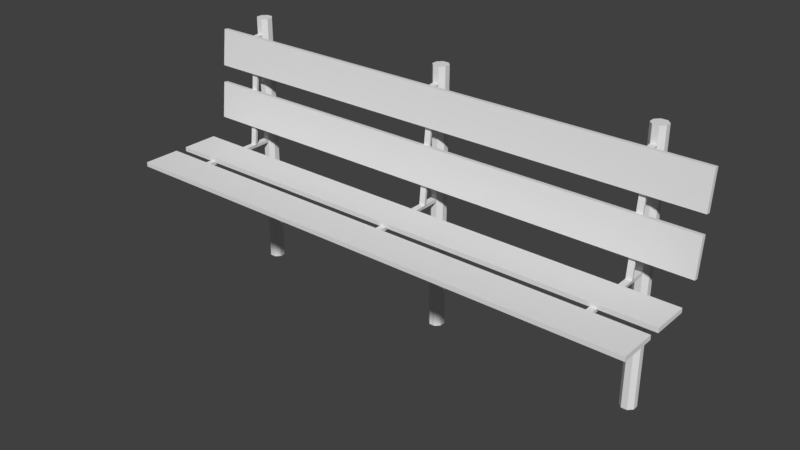 # Source: bancomadeirapra_a.blend  (saved by Blender 2.79.0; exported with 4.5.12 LTS)
import bpy
from mathutils import Matrix  # noqa: F401  (used for matrix-valued properties, if any)

bpy.ops.wm.read_factory_settings(use_empty=True)
scene = bpy.context.scene
scene.name = 'Scene'

# ---- collections
col_collection_1 = bpy.data.collections.new('Collection 1'); scene.collection.children.link(col_collection_1)

# ---- materials (node trees are filled in below, after node groups)
mat_parafuso = bpy.data.materials.new('parafuso')
mat_parafuso.alpha_threshold = 0.0
mat_parafuso.use_transparent_shadow = False
mat_parafuso.roughness = 0.5
mat_madeira = bpy.data.materials.new('Madeira')
mat_madeira.alpha_threshold = 0.0
mat_madeira.use_transparent_shadow = False
mat_madeira.roughness = 0.5
mat_ferro = bpy.data.materials.new('ferro')
mat_ferro.alpha_threshold = 0.0
mat_ferro.use_transparent_shadow = False
mat_ferro.roughness = 0.5

# ---- material node trees

# ---- world
world_world = bpy.data.worlds.new('World'); scene.world = world_world
world_world.color = (0.05088, 0.05088, 0.05088)
world_world.use_sun_shadow = False
world_world.sun_shadow_jitter_overblur = 0.0
world_world.cycles.sampling_method = 'MANUAL'

# ---- meshes
me_cylinder_002 = bpy.data.meshes.new('Cylinder.002')
me_cylinder_002.from_pydata([(0.001165, -0.07844, 0.3073), (0.004641, -0.07844, 0.3073), (0.001165, -0.07805, 0.3108), (0.004641, -0.07805, 0.3108), (0.0004536, -0.07825, 0.3091), (0.002903, -0.07852, 0.3066), (0.005352, -0.07825, 0.3091), (0.002903, -0.07797, 0.3115), (0.001511, -0.07904, 0.3092), (0.001915, -0.07915, 0.3082), (0.002903, -0.0792, 0.3078), (0.003891, -0.07915, 0.3082), (0.004295, -0.07904, 0.3092), (0.003891, -0.07893, 0.3101), (0.002903, -0.07888, 0.3105), (0.001915, -0.07893, 0.3101), (0.002903, -0.07955, 0.3092), (0.001165, -0.072, 0.3648), (0.004641, -0.072, 0.3648), (0.001165, -0.07161, 0.3683), (0.004641, -0.07161, 0.3683), (0.0004536, -0.07181, 0.3666), (0.002903, -0.07208, 0.3641), (0.005352, -0.07181, 0.3666), (0.002903, -0.07153, 0.369), (0.001511, -0.0726, 0.3667), (0.001915, -0.07271, 0.3657), (0.002903, -0.07275, 0.3653), (0.003891, -0.07271, 0.3657), (0.004295, -0.0726, 0.3667), (0.003891, -0.07248, 0.3676), (0.002903, -0.07244, 0.368), (0.001915, -0.07248, 0.3676), (0.002903, -0.07311, 0.3667), (0.001165, -0.09288, 0.1616), (0.004641, -0.09288, 0.1616), (0.001165, -0.09248, 0.165), (0.004641, -0.09248, 0.165), (0.0004536, -0.09268, 0.1633), (0.002903, -0.09296, 0.1609), (0.005352, -0.09268, 0.1633), (0.002903, -0.0924, 0.1657), (0.001511, -0.09347, 0.1634), (0.001915, -0.09358, 0.1624), (0.002903, -0.09363, 0.162), (0.003891, -0.09358, 0.1624), (0.004295, -0.09347, 0.1634), (0.003891, -0.09336, 0.1644), (0.002903, -0.09331, 0.1648), (0.001915, -0.09336, 0.1644), (0.002903, -0.09398, 0.1634), (0.001165, -0.09875, 0.1072), (0.004641, -0.09875, 0.1072), (0.001165, -0.09836, 0.1107), (0.004641, -0.09836, 0.1107), (0.0004536, -0.09855, 0.109), (0.002903, -0.09883, 0.1065), (0.005352, -0.09855, 0.109), (0.002903, -0.09828, 0.1114), (0.001511, -0.09934, 0.1091), (0.001915, -0.09946, 0.1081), (0.002903, -0.0995, 0.1077), (0.003891, -0.09946, 0.1081), (0.004295, -0.09934, 0.1091), (0.003891, -0.09923, 0.11), (0.002903, -0.09919, 0.1104), (0.001915, -0.09923, 0.11), (0.002903, -0.09986, 0.1091), (0.001165, -0.1987, 0.0005371), (0.004641, -0.1987, 0.0005371), (0.001165, -0.1952, 0.0005239), (0.004641, -0.1952, 0.0005239), (0.0004536, -0.1969, 0.0005304), (0.002903, -0.1994, 0.0005397), (0.005352, -0.1969, 0.0005304), (0.002903, -0.1945, 0.0005212), (0.001511, -0.1969, 0.001326), (0.001915, -0.1979, 0.00133), (0.002903, -0.1983, 0.001331), (0.003891, -0.1979, 0.00133), (0.004295, -0.1969, 0.001326), (0.003891, -0.1959, 0.001322), (0.002903, -0.1955, 0.001321), (0.001915, -0.1959, 0.001322), (0.002903, -0.1969, 0.001842), (0.001165, -0.2651, 0.0002923), (0.004641, -0.2651, 0.0002923), (0.001165, -0.2617, 0.0002791), (0.004641, -0.2617, 0.0002791), (0.0004536, -0.2634, 0.0002857), (0.002903, -0.2659, 0.000295), (0.005352, -0.2634, 0.0002857), (0.002903, -0.261, 0.0002764), (0.001511, -0.2634, 0.001081), (0.001915, -0.2644, 0.001085), (0.002903, -0.2648, 0.001087), (0.003891, -0.2644, 0.001085), (0.004295, -0.2634, 0.001081), (0.003891, -0.2624, 0.001078), (0.002903, -0.262, 0.001076), (0.001915, -0.2624, 0.001078), (0.002903, -0.2634, 0.001597), (0.001165, -0.3882, 0.0002923), (0.004641, -0.3882, 0.0002923), (0.001165, -0.3848, 0.0002791), (0.004641, -0.3848, 0.0002791), (0.0004536, -0.3865, 0.0002857), (0.002903, -0.389, 0.000295), (0.005352, -0.3865, 0.0002857), (0.002903, -0.3841, 0.0002764), (0.001511, -0.3865, 0.001081), (0.001915, -0.3875, 0.001085), (0.002903, -0.3879, 0.001087), (0.003891, -0.3875, 0.001085), (0.004295, -0.3865, 0.001081), (0.003891, -0.3855, 0.001078), (0.002903, -0.3851, 0.001076), (0.001915, -0.3855, 0.001078), (0.002903, -0.3865, 0.001597), (0.001165, -0.4548, 0.0002923), (0.004641, -0.4548, 0.0002923), (0.001165, -0.4513, 0.0002791), (0.004641, -0.4513, 0.0002791), (0.0004536, -0.4531, 0.0002857), (0.002903, -0.4555, 0.000295), (0.005352, -0.4531, 0.0002857), (0.002903, -0.4506, 0.0002764), (0.001511, -0.4531, 0.001081), (0.001915, -0.4541, 0.001085), (0.002903, -0.4545, 0.001087), (0.003891, -0.4541, 0.001085), (0.004295, -0.4531, 0.001081), (0.003891, -0.4521, 0.001078), (0.002903, -0.4517, 0.001076), (0.001915, -0.4521, 0.001078), (0.002903, -0.4531, 0.001597), (-0.8321, -0.07844, 0.3073), (-0.8286, -0.07844, 0.3073), (-0.8321, -0.07805, 0.3108), (-0.8286, -0.07805, 0.3108), (-0.8328, -0.07825, 0.3091), (-0.8304, -0.07852, 0.3066), (-0.8279, -0.07825, 0.3091), (-0.8304, -0.07797, 0.3115), (-0.8318, -0.07904, 0.3092), (-0.8314, -0.07915, 0.3082), (-0.8304, -0.0792, 0.3078), (-0.8294, -0.07915, 0.3082), (-0.829, -0.07904, 0.3092), (-0.8294, -0.07893, 0.3101), (-0.8304, -0.07888, 0.3105), (-0.8314, -0.07893, 0.3101), (-0.8304, -0.07955, 0.3092), (-0.8321, -0.072, 0.3648), (-0.8286, -0.072, 0.3648), (-0.8321, -0.07161, 0.3683), (-0.8286, -0.07161, 0.3683), (-0.8328, -0.07181, 0.3666), (-0.8304, -0.07208, 0.3641), (-0.8279, -0.07181, 0.3666), (-0.8304, -0.07153, 0.369), (-0.8318, -0.0726, 0.3667), (-0.8314, -0.07271, 0.3657), (-0.8304, -0.07275, 0.3653), (-0.8294, -0.07271, 0.3657), (-0.829, -0.0726, 0.3667), (-0.8294, -0.07248, 0.3676), (-0.8304, -0.07244, 0.368), (-0.8314, -0.07248, 0.3676), (-0.8304, -0.07311, 0.3667), (-0.8321, -0.09288, 0.1616), (-0.8286, -0.09288, 0.1616), (-0.8321, -0.09248, 0.165), (-0.8286, -0.09248, 0.165), (-0.8328, -0.09268, 0.1633), (-0.8304, -0.09296, 0.1609), (-0.8279, -0.09268, 0.1633), (-0.8304, -0.0924, 0.1657), (-0.8318, -0.09347, 0.1634), (-0.8314, -0.09358, 0.1624), (-0.8304, -0.09363, 0.162), (-0.8294, -0.09358, 0.1624), (-0.829, -0.09347, 0.1634), (-0.8294, -0.09336, 0.1644), (-0.8304, -0.09331, 0.1648), (-0.8314, -0.09336, 0.1644), (-0.8304, -0.09398, 0.1634), (-0.8321, -0.09875, 0.1072), (-0.8286, -0.09875, 0.1072), (-0.8321, -0.09836, 0.1107), (-0.8286, -0.09836, 0.1107), (-0.8328, -0.09855, 0.109), (-0.8304, -0.09883, 0.1065), (-0.8279, -0.09855, 0.109), (-0.8304, -0.09828, 0.1114), (-0.8318, -0.09934, 0.1091), (-0.8314, -0.09946, 0.1081), (-0.8304, -0.0995, 0.1077), (-0.8294, -0.09946, 0.1081), (-0.829, -0.09934, 0.1091), (-0.8294, -0.09923, 0.11), (-0.8304, -0.09919, 0.1104), (-0.8314, -0.09923, 0.11), (-0.8304, -0.09986, 0.1091), (-0.8321, -0.1987, 0.0005371), (-0.8286, -0.1987, 0.0005371), (-0.8321, -0.1952, 0.0005239), (-0.8286, -0.1952, 0.0005239), (-0.8328, -0.1969, 0.0005304), (-0.8304, -0.1994, 0.0005397), (-0.8279, -0.1969, 0.0005304), (-0.8304, -0.1945, 0.0005212), (-0.8318, -0.1969, 0.001326), (-0.8314, -0.1979, 0.00133), (-0.8304, -0.1983, 0.001331), (-0.8294, -0.1979, 0.00133), (-0.829, -0.1969, 0.001326), (-0.8294, -0.1959, 0.001322), (-0.8304, -0.1955, 0.001321), (-0.8314, -0.1959, 0.001322), (-0.8304, -0.1969, 0.001842), (-0.8321, -0.2651, 0.0002923), (-0.8286, -0.2651, 0.0002923), (-0.8321, -0.2617, 0.0002791), (-0.8286, -0.2617, 0.0002791), (-0.8328, -0.2634, 0.0002857), (-0.8304, -0.2659, 0.000295), (-0.8279, -0.2634, 0.0002857), (-0.8304, -0.261, 0.0002764), (-0.8318, -0.2634, 0.001081), (-0.8314, -0.2644, 0.001085), (-0.8304, -0.2648, 0.001087), (-0.8294, -0.2644, 0.001085), (-0.829, -0.2634, 0.001081), (-0.8294, -0.2624, 0.001078), (-0.8304, -0.262, 0.001076), (-0.8314, -0.2624, 0.001078), (-0.8304, -0.2634, 0.001597), (-0.8321, -0.3882, 0.0002923), (-0.8286, -0.3882, 0.0002923), (-0.8321, -0.3848, 0.0002791), (-0.8286, -0.3848, 0.0002791), (-0.8328, -0.3865, 0.0002857), (-0.8304, -0.389, 0.000295), (-0.8279, -0.3865, 0.0002857), (-0.8304, -0.3841, 0.0002764), (-0.8318, -0.3865, 0.001081), (-0.8314, -0.3875, 0.001085), (-0.8304, -0.3879, 0.001087), (-0.8294, -0.3875, 0.001085), (-0.829, -0.3865, 0.001081), (-0.8294, -0.3855, 0.001078), (-0.8304, -0.3851, 0.001076), (-0.8314, -0.3855, 0.001078), (-0.8304, -0.3865, 0.001597), (-0.8321, -0.4548, 0.0002923), (-0.8286, -0.4548, 0.0002923), (-0.8321, -0.4513, 0.0002791), (-0.8286, -0.4513, 0.0002791), (-0.8328, -0.4531, 0.0002857), (-0.8304, -0.4555, 0.000295), (-0.8279, -0.4531, 0.0002857), (-0.8304, -0.4506, 0.0002764), (-0.8318, -0.4531, 0.001081), (-0.8314, -0.4541, 0.001085), (-0.8304, -0.4545, 0.001087), (-0.8294, -0.4541, 0.001085), (-0.829, -0.4531, 0.001081), (-0.8294, -0.4521, 0.001078), (-0.8304, -0.4517, 0.001076), (-0.8314, -0.4521, 0.001078), (-0.8304, -0.4531, 0.001597), (0.8044, -0.07844, 0.3073), (0.8079, -0.07844, 0.3073), (0.8044, -0.07805, 0.3108), (0.8079, -0.07805, 0.3108), (0.8037, -0.07825, 0.3091), (0.8061, -0.07852, 0.3066), (0.8086, -0.07825, 0.3091), (0.8061, -0.07797, 0.3115), (0.8047, -0.07904, 0.3092), (0.8051, -0.07915, 0.3082), (0.8061, -0.0792, 0.3078), (0.8071, -0.07915, 0.3082), (0.8075, -0.07904, 0.3092), (0.8071, -0.07893, 0.3101), (0.8061, -0.07888, 0.3105), (0.8051, -0.07893, 0.3101), (0.8061, -0.07955, 0.3092), (0.8044, -0.072, 0.3648), (0.8079, -0.072, 0.3648), (0.8044, -0.07161, 0.3683), (0.8079, -0.07161, 0.3683), (0.8037, -0.07181, 0.3666), (0.8061, -0.07208, 0.3641), (0.8086, -0.07181, 0.3666), (0.8061, -0.07153, 0.369), (0.8047, -0.0726, 0.3667), (0.8051, -0.07271, 0.3657), (0.8061, -0.07275, 0.3653), (0.8071, -0.07271, 0.3657), (0.8075, -0.0726, 0.3667), (0.8071, -0.07248, 0.3676), (0.8061, -0.07244, 0.368), (0.8051, -0.07248, 0.3676), (0.8061, -0.07311, 0.3667), (0.8044, -0.09288, 0.1616), (0.8079, -0.09288, 0.1616), (0.8044, -0.09248, 0.165), (0.8079, -0.09248, 0.165), (0.8037, -0.09268, 0.1633), (0.8061, -0.09296, 0.1609), (0.8086, -0.09268, 0.1633), (0.8061, -0.0924, 0.1657), (0.8047, -0.09347, 0.1634), (0.8051, -0.09358, 0.1624), (0.8061, -0.09363, 0.162), (0.8071, -0.09358, 0.1624), (0.8075, -0.09347, 0.1634), (0.8071, -0.09336, 0.1644), (0.8061, -0.09331, 0.1648), (0.8051, -0.09336, 0.1644), (0.8061, -0.09398, 0.1634), (0.8044, -0.09875, 0.1072), (0.8079, -0.09875, 0.1072), (0.8044, -0.09836, 0.1107), (0.8079, -0.09836, 0.1107), (0.8037, -0.09855, 0.109), (0.8061, -0.09883, 0.1065), (0.8086, -0.09855, 0.109), (0.8061, -0.09828, 0.1114), (0.8047, -0.09934, 0.1091), (0.8051, -0.09946, 0.1081), (0.8061, -0.0995, 0.1077), (0.8071, -0.09946, 0.1081), (0.8075, -0.09934, 0.1091), (0.8071, -0.09923, 0.11), (0.8061, -0.09919, 0.1104), (0.8051, -0.09923, 0.11), (0.8061, -0.09986, 0.1091), (0.8044, -0.1987, 0.0005371), (0.8079, -0.1987, 0.0005371), (0.8044, -0.1952, 0.0005239), (0.8079, -0.1952, 0.0005239), (0.8037, -0.1969, 0.0005304), (0.8061, -0.1994, 0.0005397), (0.8086, -0.1969, 0.0005304), (0.8061, -0.1945, 0.0005212), (0.8047, -0.1969, 0.001326), (0.8051, -0.1979, 0.00133), (0.8061, -0.1983, 0.001331), (0.8071, -0.1979, 0.00133), (0.8075, -0.1969, 0.001326), (0.8071, -0.1959, 0.001322), (0.8061, -0.1955, 0.001321), (0.8051, -0.1959, 0.001322), (0.8061, -0.1969, 0.001842), (0.8044, -0.2651, 0.0002923), (0.8079, -0.2651, 0.0002923), (0.8044, -0.2617, 0.0002791), (0.8079, -0.2617, 0.0002791), (0.8037, -0.2634, 0.0002857), (0.8061, -0.2659, 0.000295), (0.8086, -0.2634, 0.0002857), (0.8061, -0.261, 0.0002764), (0.8047, -0.2634, 0.001081), (0.8051, -0.2644, 0.001085), (0.8061, -0.2648, 0.001087), (0.8071, -0.2644, 0.001085), (0.8075, -0.2634, 0.001081), (0.8071, -0.2624, 0.001078), (0.8061, -0.262, 0.001076), (0.8051, -0.2624, 0.001078), (0.8061, -0.2634, 0.001597), (0.8044, -0.3882, 0.0002923), (0.8079, -0.3882, 0.0002923), (0.8044, -0.3848, 0.0002791), (0.8079, -0.3848, 0.0002791), (0.8037, -0.3865, 0.0002857), (0.8061, -0.389, 0.000295), (0.8086, -0.3865, 0.0002857), (0.8061, -0.3841, 0.0002764), (0.8047, -0.3865, 0.001081), (0.8051, -0.3875, 0.001085), (0.8061, -0.3879, 0.001087), (0.8071, -0.3875, 0.001085), (0.8075, -0.3865, 0.001081), (0.8071, -0.3855, 0.001078), (0.8061, -0.3851, 0.001076), (0.8051, -0.3855, 0.001078), (0.8061, -0.3865, 0.001597), (0.8044, -0.4548, 0.0002923), (0.8079, -0.4548, 0.0002923), (0.8044, -0.4513, 0.0002791), (0.8079, -0.4513, 0.0002791), (0.8037, -0.4531, 0.0002857), (0.8061, -0.4555, 0.000295), (0.8086, -0.4531, 0.0002857), (0.8061, -0.4506, 0.0002764), (0.8047, -0.4531, 0.001081), (0.8051, -0.4541, 0.001085), (0.8061, -0.4545, 0.001087), (0.8071, -0.4541, 0.001085), (0.8075, -0.4531, 0.001081), (0.8071, -0.4521, 0.001078), (0.8061, -0.4517, 0.001076), (0.8051, -0.4521, 0.001078), (0.8061, -0.4531, 0.001597)], [], [(16, 12, 13, 14), (8, 16, 14, 15), (9, 10, 16, 8), (10, 11, 12, 16), (7, 2, 15, 14), (5, 1, 11, 10), (1, 6, 12, 11), (2, 4, 8, 15), (6, 3, 13, 12), (4, 0, 9, 8), (3, 7, 14, 13), (0, 5, 10, 9), (33, 29, 30, 31), (25, 33, 31, 32), (26, 27, 33, 25), (27, 28, 29, 33), (24, 19, 32, 31), (22, 18, 28, 27), (18, 23, 29, 28), (19, 21, 25, 32), (23, 20, 30, 29), (21, 17, 26, 25), (20, 24, 31, 30), (17, 22, 27, 26), (50, 46, 47, 48), (42, 50, 48, 49), (43, 44, 50, 42), (44, 45, 46, 50), (41, 36, 49, 48), (39, 35, 45, 44), (35, 40, 46, 45), (36, 38, 42, 49), (40, 37, 47, 46), (38, 34, 43, 42), (37, 41, 48, 47), (34, 39, 44, 43), (67, 63, 64, 65), (59, 67, 65, 66), (60, 61, 67, 59), (61, 62, 63, 67), (58, 53, 66, 65), (56, 52, 62, 61), (52, 57, 63, 62), (53, 55, 59, 66), (57, 54, 64, 63), (55, 51, 60, 59), (54, 58, 65, 64), (51, 56, 61, 60), (84, 80, 81, 82), (76, 84, 82, 83), (77, 78, 84, 76), (78, 79, 80, 84), (75, 70, 83, 82), (73, 69, 79, 78), (69, 74, 80, 79), (70, 72, 76, 83), (74, 71, 81, 80), (72, 68, 77, 76), (71, 75, 82, 81), (68, 73, 78, 77), (101, 97, 98, 99), (93, 101, 99, 100), (94, 95, 101, 93), (95, 96, 97, 101), (92, 87, 100, 99), (90, 86, 96, 95), (86, 91, 97, 96), (87, 89, 93, 100), (91, 88, 98, 97), (89, 85, 94, 93), (88, 92, 99, 98), (85, 90, 95, 94), (118, 114, 115, 116), (110, 118, 116, 117), (111, 112, 118, 110), (112, 113, 114, 118), (109, 104, 117, 116), (107, 103, 113, 112), (103, 108, 114, 113), (104, 106, 110, 117), (108, 105, 115, 114), (106, 102, 111, 110), (105, 109, 116, 115), (102, 107, 112, 111), (135, 131, 132, 133), (127, 135, 133, 134), (128, 129, 135, 127), (129, 130, 131, 135), (126, 121, 134, 133), (124, 120, 130, 129), (120, 125, 131, 130), (121, 123, 127, 134), (125, 122, 132, 131), (123, 119, 128, 127), (122, 126, 133, 132), (119, 124, 129, 128), (152, 148, 149, 150), (144, 152, 150, 151), (145, 146, 152, 144), (146, 147, 148, 152), (143, 138, 151, 150), (141, 137, 147, 146), (137, 142, 148, 147), (138, 140, 144, 151), (142, 139, 149, 148), (140, 136, 145, 144), (139, 143, 150, 149), (136, 141, 146, 145), (169, 165, 166, 167), (161, 169, 167, 168), (162, 163, 169, 161), (163, 164, 165, 169), (160, 155, 168, 167), (158, 154, 164, 163), (154, 159, 165, 164), (155, 157, 161, 168), (159, 156, 166, 165), (157, 153, 162, 161), (156, 160, 167, 166), (153, 158, 163, 162), (186, 182, 183, 184), (178, 186, 184, 185), (179, 180, 186, 178), (180, 181, 182, 186), (177, 172, 185, 184), (175, 171, 181, 180), (171, 176, 182, 181), (172, 174, 178, 185), (176, 173, 183, 182), (174, 170, 179, 178), (173, 177, 184, 183), (170, 175, 180, 179), (203, 199, 200, 201), (195, 203, 201, 202), (196, 197, 203, 195), (197, 198, 199, 203), (194, 189, 202, 201), (192, 188, 198, 197), (188, 193, 199, 198), (189, 191, 195, 202), (193, 190, 200, 199), (191, 187, 196, 195), (190, 194, 201, 200), (187, 192, 197, 196), (220, 216, 217, 218), (212, 220, 218, 219), (213, 214, 220, 212), (214, 215, 216, 220), (211, 206, 219, 218), (209, 205, 215, 214), (205, 210, 216, 215), (206, 208, 212, 219), (210, 207, 217, 216), (208, 204, 213, 212), (207, 211, 218, 217), (204, 209, 214, 213), (237, 233, 234, 235), (229, 237, 235, 236), (230, 231, 237, 229), (231, 232, 233, 237), (228, 223, 236, 235), (226, 222, 232, 231), (222, 227, 233, 232), (223, 225, 229, 236), (227, 224, 234, 233), (225, 221, 230, 229), (224, 228, 235, 234), (221, 226, 231, 230), (254, 250, 251, 252), (246, 254, 252, 253), (247, 248, 254, 246), (248, 249, 250, 254), (245, 240, 253, 252), (243, 239, 249, 248), (239, 244, 250, 249), (240, 242, 246, 253), (244, 241, 251, 250), (242, 238, 247, 246), (241, 245, 252, 251), (238, 243, 248, 247), (271, 267, 268, 269), (263, 271, 269, 270), (264, 265, 271, 263), (265, 266, 267, 271), (262, 257, 270, 269), (260, 256, 266, 265), (256, 261, 267, 266), (257, 259, 263, 270), (261, 258, 268, 267), (259, 255, 264, 263), (258, 262, 269, 268), (255, 260, 265, 264), (288, 284, 285, 286), (280, 288, 286, 287), (281, 282, 288, 280), (282, 283, 284, 288), (279, 274, 287, 286), (277, 273, 283, 282), (273, 278, 284, 283), (274, 276, 280, 287), (278, 275, 285, 284), (276, 272, 281, 280), (275, 279, 286, 285), (272, 277, 282, 281), (305, 301, 302, 303), (297, 305, 303, 304), (298, 299, 305, 297), (299, 300, 301, 305), (296, 291, 304, 303), (294, 290, 300, 299), (290, 295, 301, 300), (291, 293, 297, 304), (295, 292, 302, 301), (293, 289, 298, 297), (292, 296, 303, 302), (289, 294, 299, 298), (322, 318, 319, 320), (314, 322, 320, 321), (315, 316, 322, 314), (316, 317, 318, 322), (313, 308, 321, 320), (311, 307, 317, 316), (307, 312, 318, 317), (308, 310, 314, 321), (312, 309, 319, 318), (310, 306, 315, 314), (309, 313, 320, 319), (306, 311, 316, 315), (339, 335, 336, 337), (331, 339, 337, 338), (332, 333, 339, 331), (333, 334, 335, 339), (330, 325, 338, 337), (328, 324, 334, 333), (324, 329, 335, 334), (325, 327, 331, 338), (329, 326, 336, 335), (327, 323, 332, 331), (326, 330, 337, 336), (323, 328, 333, 332), (356, 352, 353, 354), (348, 356, 354, 355), (349, 350, 356, 348), (350, 351, 352, 356), (347, 342, 355, 354), (345, 341, 351, 350), (341, 346, 352, 351), (342, 344, 348, 355), (346, 343, 353, 352), (344, 340, 349, 348), (343, 347, 354, 353), (340, 345, 350, 349), (373, 369, 370, 371), (365, 373, 371, 372), (366, 367, 373, 365), (367, 368, 369, 373), (364, 359, 372, 371), (362, 358, 368, 367), (358, 363, 369, 368), (359, 361, 365, 372), (363, 360, 370, 369), (361, 357, 366, 365), (360, 364, 371, 370), (357, 362, 367, 366), (390, 386, 387, 388), (382, 390, 388, 389), (383, 384, 390, 382), (384, 385, 386, 390), (381, 376, 389, 388), (379, 375, 385, 384), (375, 380, 386, 385), (376, 378, 382, 389), (380, 377, 387, 386), (378, 374, 383, 382), (377, 381, 388, 387), (374, 379, 384, 383), (407, 403, 404, 405), (399, 407, 405, 406), (400, 401, 407, 399), (401, 402, 403, 407), (398, 393, 406, 405), (396, 392, 402, 401), (392, 397, 403, 402), (393, 395, 399, 406), (397, 394, 404, 403), (395, 391, 400, 399), (394, 398, 405, 404), (391, 396, 401, 400)])
_uv = me_cylinder_002.uv_layers.new(name='UVMap')
_uv.uv.foreach_set('vector', [0.4531, 0.7809, 0.4825, 0.7317, 0.5039, 0.758, 0.5039, 0.7987, 0.453, 0.8332, 0.4531, 0.7809, 0.5039, 0.7987, 0.4829, 0.83, 0.641, 0.6593, 0.6156, 0.6301, 0.671, 0.6108, 0.6781, 0.6593, 0.6156, 0.6301, 0.6165, 0.5892, 0.6436, 0.5605, 0.671, 0.6108, 0.5539, 0.8134, 0.5171, 0.8684, 0.4829, 0.83, 0.5039, 0.7987, 0.5656, 0.6442, 0.5672, 0.5721, 0.6165, 0.5892, 0.6156, 0.6301, 0.5672, 0.5721, 0.615, 0.5216, 0.6436, 0.5605, 0.6165, 0.5892, 0.5171, 0.8684, 0.4644, 0.8741, 0.453, 0.8332, 0.4829, 0.83, 0.5163, 0.6955, 0.5539, 0.7417, 0.5039, 0.758, 0.4825, 0.7317, 0.6756, 0.6955, 0.6103, 0.6955, 0.641, 0.6593, 0.6781, 0.6593, 0.5539, 0.7417, 0.5539, 0.8134, 0.5039, 0.7987, 0.5039, 0.758, 0.6103, 0.6955, 0.5656, 0.6442, 0.6156, 0.6301, 0.641, 0.6593, 0.6782, 0.2499, 0.7076, 0.2007, 0.729, 0.227, 0.729, 0.2677, 0.6781, 0.3022, 0.6782, 0.2499, 0.729, 0.2677, 0.708, 0.299, 0.5284, 0.3116, 0.503, 0.2824, 0.5584, 0.263, 0.5656, 0.3116, 0.503, 0.2824, 0.504, 0.2414, 0.5311, 0.2127, 0.5584, 0.263, 0.779, 0.2824, 0.7422, 0.3375, 0.708, 0.299, 0.729, 0.2677, 0.453, 0.2964, 0.4547, 0.2244, 0.504, 0.2414, 0.503, 0.2824, 0.4547, 0.2244, 0.5024, 0.1739, 0.5311, 0.2127, 0.504, 0.2414, 0.7422, 0.3375, 0.6895, 0.3431, 0.6781, 0.3022, 0.708, 0.299, 0.7415, 0.1645, 0.779, 0.2107, 0.729, 0.227, 0.7076, 0.2007, 0.5631, 0.3478, 0.4977, 0.3478, 0.5284, 0.3116, 0.5656, 0.3116, 0.779, 0.2107, 0.779, 0.2824, 0.729, 0.2677, 0.729, 0.227, 0.4977, 0.3478, 0.453, 0.2964, 0.503, 0.2824, 0.5284, 0.3116, 0.7791, 0.2499, 0.8085, 0.2007, 0.8299, 0.227, 0.8299, 0.2677, 0.779, 0.3022, 0.7791, 0.2499, 0.8299, 0.2677, 0.8089, 0.299, 0.5284, 0.4854, 0.503, 0.4563, 0.5584, 0.4369, 0.5656, 0.4854, 0.503, 0.4563, 0.504, 0.4153, 0.5311, 0.3866, 0.5584, 0.4369, 0.8799, 0.2824, 0.8431, 0.3375, 0.8089, 0.299, 0.8299, 0.2677, 0.453, 0.4703, 0.4547, 0.3982, 0.504, 0.4153, 0.503, 0.4563, 0.4547, 0.3982, 0.5024, 0.3478, 0.5311, 0.3866, 0.504, 0.4153, 0.8431, 0.3375, 0.7905, 0.3431, 0.779, 0.3022, 0.8089, 0.299, 0.8424, 0.1645, 0.8799, 0.2107, 0.8299, 0.227, 0.8085, 0.2007, 0.5631, 0.5216, 0.4977, 0.5216, 0.5284, 0.4854, 0.5656, 0.4854, 0.8799, 0.2107, 0.8799, 0.2824, 0.8299, 0.2677, 0.8299, 0.227, 0.4977, 0.5216, 0.453, 0.4703, 0.503, 0.4563, 0.5284, 0.4854, 0.7791, 0.4285, 0.8085, 0.3793, 0.8299, 0.4055, 0.8299, 0.4463, 0.779, 0.4808, 0.7791, 0.4285, 0.8299, 0.4463, 0.8089, 0.4776, 0.3026, 0.6634, 0.2772, 0.6343, 0.3326, 0.6149, 0.3397, 0.6634, 0.2772, 0.6343, 0.2781, 0.5933, 0.3053, 0.5646, 0.3326, 0.6149, 0.8799, 0.4609, 0.8431, 0.516, 0.8089, 0.4776, 0.8299, 0.4463, 0.2272, 0.6483, 0.2289, 0.5762, 0.2781, 0.5933, 0.2772, 0.6343, 0.2289, 0.5762, 0.2766, 0.5258, 0.3053, 0.5646, 0.2781, 0.5933, 0.8431, 0.516, 0.7905, 0.5216, 0.779, 0.4808, 0.8089, 0.4776, 0.8424, 0.3431, 0.8799, 0.3893, 0.8299, 0.4055, 0.8085, 0.3793, 0.3373, 0.6996, 0.2719, 0.6996, 0.3026, 0.6634, 0.3397, 0.6634, 0.8799, 0.3893, 0.8799, 0.4609, 0.8299, 0.4463, 0.8299, 0.4055, 0.2719, 0.6996, 0.2272, 0.6483, 0.2772, 0.6343, 0.3026, 0.6634, 0.1219, 0.08596, 0.1138, 0.03757, 0.1509, 0.03682, 0.1769, 0.06551, 0.1504, 0.1357, 0.1219, 0.08596, 0.1769, 0.06551, 0.1769, 0.1064, 0.9357, 0.2968, 0.9315, 0.2593, 0.9871, 0.2683, 0.963, 0.3144, 0.9315, 0.2593, 0.9528, 0.2239, 0.9872, 0.2117, 0.9871, 0.2683, 0.2265, 0.05048, 0.2265, 0.1225, 0.1769, 0.1064, 0.1769, 0.06551, 0.8799, 0.2483, 0.9174, 0.1861, 0.9528, 0.2239, 0.9315, 0.2593, 0.9174, 0.1861, 0.9779, 0.1645, 0.9872, 0.2117, 0.9528, 0.2239, 0.2265, 0.1225, 0.1799, 0.1739, 0.1504, 0.1357, 0.1769, 0.1064, 0.1155, 0.00132, 0.1808, 0.0, 0.1509, 0.03682, 0.1138, 0.03757, 0.1799, 0.1739, 0.1146, 0.1753, 0.1132, 0.1364, 0.1504, 0.1357, 0.1808, 0.0, 0.2265, 0.05048, 0.1769, 0.06551, 0.1509, 0.03682, 0.8872, 0.3144, 0.8799, 0.2483, 0.9315, 0.2593, 0.9357, 0.2968, 0.2352, 0.2612, 0.227, 0.2128, 0.2641, 0.2121, 0.2901, 0.2408, 0.2636, 0.3109, 0.2352, 0.2612, 0.2901, 0.2408, 0.2901, 0.2817, 0.9357, 0.4467, 0.9315, 0.4092, 0.9871, 0.4182, 0.963, 0.4643, 0.9315, 0.4092, 0.9528, 0.3738, 0.9872, 0.3616, 0.9871, 0.4182, 0.3397, 0.2257, 0.3397, 0.2978, 0.2901, 0.2817, 0.2901, 0.2408, 0.8799, 0.3982, 0.9174, 0.336, 0.9528, 0.3738, 0.9315, 0.4092, 0.9174, 0.336, 0.9779, 0.3144, 0.9872, 0.3616, 0.9528, 0.3738, 0.3397, 0.2978, 0.2931, 0.3492, 0.2636, 0.3109, 0.2901, 0.2817, 0.2287, 0.1766, 0.294, 0.1753, 0.2641, 0.2121, 0.227, 0.2128, 0.2931, 0.3492, 0.2278, 0.3505, 0.2265, 0.3117, 0.2636, 0.3109, 0.294, 0.1753, 0.3397, 0.2257, 0.2901, 0.2408, 0.2641, 0.2121, 0.8872, 0.4643, 0.8799, 0.3982, 0.9315, 0.4092, 0.9357, 0.4467, 0.3484, 0.2612, 0.3403, 0.2128, 0.3774, 0.2121, 0.4034, 0.2408, 0.3769, 0.3109, 0.3484, 0.2612, 0.4034, 0.2408, 0.4034, 0.2817, 0.9484, 0.1469, 0.9443, 0.1094, 0.9999, 0.1184, 0.9758, 0.1645, 0.9443, 0.1094, 0.9656, 0.07401, 1.0, 0.06175, 0.9999, 0.1184, 0.453, 0.2257, 0.453, 0.2978, 0.4034, 0.2817, 0.4034, 0.2408, 0.8927, 0.09843, 0.9301, 0.03619, 0.9656, 0.07401, 0.9443, 0.1094, 0.9301, 0.03619, 0.9907, 0.01462, 1.0, 0.06175, 0.9656, 0.07401, 0.453, 0.2978, 0.4064, 0.3492, 0.3769, 0.3109, 0.4034, 0.2817, 0.342, 0.1766, 0.4073, 0.1753, 0.3774, 0.2121, 0.3403, 0.2128, 0.4064, 0.3492, 0.3411, 0.3505, 0.3397, 0.3117, 0.3769, 0.3109, 0.4073, 0.1753, 0.453, 0.2257, 0.4034, 0.2408, 0.3774, 0.2121, 0.8999, 0.1645, 0.8927, 0.09843, 0.9443, 0.1094, 0.9484, 0.1469, 0.1219, 0.4365, 0.1138, 0.3881, 0.1509, 0.3873, 0.1769, 0.416, 0.1504, 0.4862, 0.1219, 0.4365, 0.1769, 0.416, 0.1769, 0.457, 0.8411, 0.9824, 0.837, 0.9449, 0.8926, 0.9539, 0.8685, 1.0, 0.837, 0.9449, 0.8583, 0.9095, 0.8927, 0.8972, 0.8926, 0.9539, 0.2265, 0.401, 0.2265, 0.473, 0.1769, 0.457, 0.1769, 0.416, 0.7854, 0.9339, 0.8229, 0.8717, 0.8583, 0.9095, 0.837, 0.9449, 0.8229, 0.8717, 0.8834, 0.8501, 0.8927, 0.8972, 0.8583, 0.9095, 0.2265, 0.473, 0.1799, 0.5245, 0.1504, 0.4862, 0.1769, 0.457, 0.1155, 0.3518, 0.1808, 0.3505, 0.1509, 0.3873, 0.1138, 0.3881, 0.1799, 0.5245, 0.1146, 0.5258, 0.1132, 0.4869, 0.1504, 0.4862, 0.1808, 0.3505, 0.2265, 0.401, 0.1769, 0.416, 0.1509, 0.3873, 0.7926, 1.0, 0.7854, 0.9339, 0.837, 0.9449, 0.8411, 0.9824, 0.6782, 0.6071, 0.7076, 0.5578, 0.729, 0.5841, 0.729, 0.6248, 0.6781, 0.6593, 0.6782, 0.6071, 0.729, 0.6248, 0.708, 0.6561, 0.1901, 0.6634, 0.1646, 0.6343, 0.2201, 0.6149, 0.2272, 0.6634, 0.1646, 0.6343, 0.1656, 0.5933, 0.1927, 0.5646, 0.2201, 0.6149, 0.779, 0.6395, 0.7422, 0.6946, 0.708, 0.6561, 0.729, 0.6248, 0.1146, 0.6483, 0.1163, 0.5762, 0.1656, 0.5933, 0.1646, 0.6343, 0.1163, 0.5762, 0.1641, 0.5258, 0.1927, 0.5646, 0.1656, 0.5933, 0.7422, 0.6946, 0.6895, 0.7002, 0.6781, 0.6593, 0.708, 0.6561, 0.7415, 0.5216, 0.779, 0.5679, 0.729, 0.5841, 0.7076, 0.5578, 0.2247, 0.6996, 0.1594, 0.6996, 0.1901, 0.6634, 0.2272, 0.6634, 0.779, 0.5679, 0.779, 0.6395, 0.729, 0.6248, 0.729, 0.5841, 0.1594, 0.6996, 0.1146, 0.6483, 0.1646, 0.6343, 0.1901, 0.6634, 0.01241, 0.7851, 0.04184, 0.7358, 0.06319, 0.7621, 0.06319, 0.8028, 0.01233, 0.8373, 0.01241, 0.7851, 0.06319, 0.8028, 0.04224, 0.8341, 0.4159, 0.6634, 0.3904, 0.6343, 0.4459, 0.6149, 0.453, 0.6634, 0.3904, 0.6343, 0.3914, 0.5933, 0.4185, 0.5646, 0.4459, 0.6149, 0.1132, 0.8175, 0.07639, 0.8726, 0.04224, 0.8341, 0.06319, 0.8028, 0.3404, 0.6483, 0.3421, 0.5762, 0.3914, 0.5933, 0.3904, 0.6343, 0.3421, 0.5762, 0.3899, 0.5258, 0.4185, 0.5646, 0.3914, 0.5933, 0.07639, 0.8726, 0.02375, 0.8782, 0.01233, 0.8373, 0.04224, 0.8341, 0.07568, 0.6996, 0.1132, 0.7459, 0.06319, 0.7621, 0.04184, 0.7358, 0.4505, 0.6996, 0.3852, 0.6996, 0.4159, 0.6634, 0.453, 0.6634, 0.1132, 0.7459, 0.1132, 0.8175, 0.06319, 0.8028, 0.06319, 0.7621, 0.3852, 0.6996, 0.3404, 0.6483, 0.3904, 0.6343, 0.4159, 0.6634, 0.3522, 0.7851, 0.3816, 0.7358, 0.4029, 0.7621, 0.4029, 0.8028, 0.3521, 0.8373, 0.3522, 0.7851, 0.4029, 0.8028, 0.382, 0.8341, 0.5284, 0.6593, 0.503, 0.6301, 0.5584, 0.6108, 0.5656, 0.6593, 0.503, 0.6301, 0.504, 0.5892, 0.5311, 0.5605, 0.5584, 0.6108, 0.453, 0.8175, 0.4161, 0.8726, 0.382, 0.8341, 0.4029, 0.8028, 0.453, 0.6442, 0.4547, 0.5721, 0.504, 0.5892, 0.503, 0.6301, 0.4547, 0.5721, 0.5024, 0.5216, 0.5311, 0.5605, 0.504, 0.5892, 0.4161, 0.8726, 0.3635, 0.8782, 0.3521, 0.8373, 0.382, 0.8341, 0.4154, 0.6996, 0.453, 0.7458, 0.4029, 0.7621, 0.3816, 0.7358, 0.5631, 0.6955, 0.4977, 0.6955, 0.5284, 0.6593, 0.5656, 0.6593, 0.453, 0.7458, 0.453, 0.8175, 0.4029, 0.8028, 0.4029, 0.7621, 0.4977, 0.6955, 0.453, 0.6442, 0.503, 0.6301, 0.5284, 0.6593, 0.1387, 0.7851, 0.1681, 0.7358, 0.1895, 0.7621, 0.1895, 0.8028, 0.1386, 0.8373, 0.1387, 0.7851, 0.1895, 0.8028, 0.1685, 0.8341, 0.641, 0.4854, 0.6156, 0.4563, 0.671, 0.4369, 0.6781, 0.4854, 0.6156, 0.4563, 0.6165, 0.4153, 0.6436, 0.3866, 0.671, 0.4369, 0.2395, 0.8175, 0.2027, 0.8726, 0.1685, 0.8341, 0.1895, 0.8028, 0.5656, 0.4703, 0.5672, 0.3982, 0.6165, 0.4153, 0.6156, 0.4563, 0.5672, 0.3982, 0.615, 0.3478, 0.6436, 0.3866, 0.6165, 0.4153, 0.2027, 0.8726, 0.15, 0.8782, 0.1386, 0.8373, 0.1685, 0.8341, 0.202, 0.6996, 0.2395, 0.7458, 0.1895, 0.7621, 0.1681, 0.7358, 0.6756, 0.5216, 0.6103, 0.5216, 0.641, 0.4854, 0.6781, 0.4854, 0.2395, 0.7458, 0.2395, 0.8175, 0.1895, 0.8028, 0.1895, 0.7621, 0.6103, 0.5216, 0.5656, 0.4703, 0.6156, 0.4563, 0.641, 0.4854, 0.3484, 0.08596, 0.3402, 0.03757, 0.3774, 0.03682, 0.4034, 0.06551, 0.3769, 0.1357, 0.3484, 0.08596, 0.4034, 0.06551, 0.4034, 0.1064, 0.9484, 0.8325, 0.9443, 0.795, 0.9999, 0.804, 0.9758, 0.8501, 0.9443, 0.795, 0.9656, 0.7596, 1.0, 0.7473, 0.9999, 0.804, 0.453, 0.05049, 0.453, 0.1225, 0.4034, 0.1064, 0.4034, 0.06551, 0.8927, 0.784, 0.9301, 0.7218, 0.9656, 0.7596, 0.9443, 0.795, 0.9301, 0.7218, 0.9907, 0.7002, 1.0, 0.7473, 0.9656, 0.7596, 0.453, 0.1225, 0.4064, 0.1739, 0.3769, 0.1357, 0.4034, 0.1064, 0.342, 0.001323, 0.4073, 0.0, 0.3774, 0.03682, 0.3402, 0.03757, 0.4064, 0.1739, 0.3411, 0.1753, 0.3397, 0.1364, 0.3769, 0.1357, 0.4073, 0.0, 0.453, 0.05049, 0.4034, 0.06551, 0.3774, 0.03682, 0.8999, 0.8501, 0.8927, 0.784, 0.9443, 0.795, 0.9484, 0.8325, 0.1219, 0.2612, 0.1138, 0.2128, 0.1509, 0.2121, 0.1769, 0.2408, 0.1504, 0.3109, 0.1219, 0.2612, 0.1769, 0.2408, 0.1769, 0.2817, 0.8411, 0.8325, 0.837, 0.795, 0.8926, 0.804, 0.8685, 0.8501, 0.837, 0.795, 0.8583, 0.7596, 0.8927, 0.7473, 0.8926, 0.804, 0.2265, 0.2257, 0.2265, 0.2978, 0.1769, 0.2817, 0.1769, 0.2408, 0.7854, 0.784, 0.8229, 0.7218, 0.8583, 0.7596, 0.837, 0.795, 0.8229, 0.7218, 0.8834, 0.7002, 0.8927, 0.7473, 0.8583, 0.7596, 0.2265, 0.2978, 0.1799, 0.3492, 0.1504, 0.3109, 0.1769, 0.2817, 0.1155, 0.1766, 0.1808, 0.1753, 0.1509, 0.2121, 0.1138, 0.2128, 0.1799, 0.3492, 0.1146, 0.3505, 0.1132, 0.3117, 0.1504, 0.3109, 0.1808, 0.1753, 0.2265, 0.2257, 0.1769, 0.2408, 0.1509, 0.2121, 0.7926, 0.8501, 0.7854, 0.784, 0.837, 0.795, 0.8411, 0.8325, 0.2352, 0.4365, 0.227, 0.3881, 0.2641, 0.3873, 0.2901, 0.416, 0.2636, 0.4862, 0.2352, 0.4365, 0.2901, 0.416, 0.2901, 0.457, 0.9484, 0.9824, 0.9443, 0.9449, 0.9999, 0.9539, 0.9758, 1.0, 0.9443, 0.9449, 0.9656, 0.9095, 1.0, 0.8972, 0.9999, 0.9539, 0.3397, 0.401, 0.3397, 0.473, 0.2901, 0.457, 0.2901, 0.416, 0.8927, 0.9339, 0.9301, 0.8717, 0.9656, 0.9095, 0.9443, 0.9449, 0.9301, 0.8717, 0.9907, 0.8501, 1.0, 0.8972, 0.9656, 0.9095, 0.3397, 0.473, 0.2931, 0.5245, 0.2636, 0.4862, 0.2901, 0.457, 0.2287, 0.3518, 0.294, 0.3505, 0.2641, 0.3873, 0.227, 0.3881, 0.2931, 0.5245, 0.2278, 0.5258, 0.2265, 0.4869, 0.2636, 0.4862, 0.294, 0.3505, 0.3397, 0.401, 0.2901, 0.416, 0.2641, 0.3873, 0.8999, 1.0, 0.8927, 0.9339, 0.9443, 0.9449, 0.9484, 0.9824, 0.2352, 0.08597, 0.227, 0.03757, 0.2641, 0.03682, 0.2901, 0.06551, 0.2636, 0.1357, 0.2352, 0.08597, 0.2901, 0.06551, 0.2901, 0.1064, 0.9357, 0.5966, 0.9315, 0.5591, 0.9871, 0.5681, 0.963, 0.6142, 0.9315, 0.5591, 0.9528, 0.5237, 0.9872, 0.5114, 0.9871, 0.5681, 0.3397, 0.05049, 0.3397, 0.1225, 0.2901, 0.1064, 0.2901, 0.06551, 0.8799, 0.5481, 0.9174, 0.4859, 0.9528, 0.5237, 0.9315, 0.5591, 0.9174, 0.4859, 0.9779, 0.4643, 0.9872, 0.5114, 0.9528, 0.5237, 0.3397, 0.1225, 0.2931, 0.1739, 0.2636, 0.1357, 0.2901, 0.1064, 0.2287, 0.001323, 0.294, 0.0, 0.2641, 0.03682, 0.227, 0.03757, 0.2931, 0.1739, 0.2278, 0.1753, 0.2265, 0.1364, 0.2636, 0.1357, 0.294, 0.0, 0.3397, 0.05049, 0.2901, 0.06551, 0.2641, 0.03682, 0.8872, 0.6142, 0.8799, 0.5481, 0.9315, 0.5591, 0.9357, 0.5966, 0.2396, 0.7851, 0.269, 0.7358, 0.2904, 0.7621, 0.2904, 0.8028, 0.2395, 0.8373, 0.2396, 0.7851, 0.2904, 0.8028, 0.2694, 0.8341, 0.641, 0.3116, 0.6156, 0.2824, 0.671, 0.263, 0.6781, 0.3116, 0.6156, 0.2824, 0.6165, 0.2414, 0.6436, 0.2127, 0.671, 0.263, 0.3404, 0.8175, 0.3036, 0.8726, 0.2694, 0.8341, 0.2904, 0.8028, 0.5656, 0.2964, 0.5672, 0.2244, 0.6165, 0.2414, 0.6156, 0.2824, 0.5672, 0.2244, 0.615, 0.1739, 0.6436, 0.2127, 0.6165, 0.2414, 0.3036, 0.8726, 0.2509, 0.8782, 0.2395, 0.8373, 0.2694, 0.8341, 0.3029, 0.6996, 0.3404, 0.7458, 0.2904, 0.7621, 0.269, 0.7358, 0.6756, 0.3478, 0.6103, 0.3478, 0.641, 0.3116, 0.6781, 0.3116, 0.3404, 0.7458, 0.3404, 0.8175, 0.2904, 0.8028, 0.2904, 0.7621, 0.6103, 0.3478, 0.5656, 0.2964, 0.6156, 0.2824, 0.641, 0.3116, 0.7791, 0.6071, 0.8085, 0.5578, 0.8299, 0.5841, 0.8299, 0.6248, 0.779, 0.6593, 0.7791, 0.6071, 0.8299, 0.6248, 0.8089, 0.6561, 0.5284, 0.1377, 0.503, 0.1085, 0.5584, 0.08913, 0.5656, 0.1377, 0.503, 0.1085, 0.504, 0.06755, 0.5311, 0.03886, 0.5584, 0.08913, 0.88, 0.6395, 0.8431, 0.6946, 0.8089, 0.6561, 0.8299, 0.6248, 0.453, 0.1225, 0.4547, 0.05048, 0.504, 0.06755, 0.503, 0.1085, 0.4547, 0.05048, 0.5024, 0.0, 0.5311, 0.03886, 0.504, 0.06755, 0.8431, 0.6946, 0.7905, 0.7002, 0.779, 0.6593, 0.8089, 0.6561, 0.8424, 0.5216, 0.88, 0.5679, 0.8299, 0.5841, 0.8085, 0.5578, 0.5631, 0.1739, 0.4977, 0.1739, 0.5284, 0.1377, 0.5656, 0.1377, 0.88, 0.5679, 0.88, 0.6395, 0.8299, 0.6248, 0.8299, 0.5841, 0.4977, 0.1739, 0.453, 0.1225, 0.503, 0.1085, 0.5284, 0.1377, 0.554, 0.7809, 0.5834, 0.7317, 0.6048, 0.758, 0.6048, 0.7987, 0.5539, 0.8332, 0.554, 0.7809, 0.6048, 0.7987, 0.5838, 0.83, 0.07611, 0.6634, 0.05068, 0.6343, 0.1061, 0.6149, 0.1132, 0.6634, 0.05068, 0.6343, 0.05164, 0.5933, 0.07876, 0.5646, 0.1061, 0.6149, 0.6548, 0.8134, 0.618, 0.8685, 0.5838, 0.83, 0.6048, 0.7987, 0.0006849, 0.6483, 0.002371, 0.5762, 0.05164, 0.5933, 0.05068, 0.6343, 0.002371, 0.5762, 0.0501, 0.5258, 0.07876, 0.5646, 0.05164, 0.5933, 0.618, 0.8685, 0.5653, 0.8741, 0.5539, 0.8332, 0.5838, 0.83, 0.6173, 0.6955, 0.6548, 0.7417, 0.6048, 0.758, 0.5834, 0.7317, 0.1108, 0.6996, 0.04543, 0.6996, 0.07611, 0.6634, 0.1132, 0.6634, 0.6548, 0.7417, 0.6548, 0.8134, 0.6048, 0.7987, 0.6048, 0.758, 0.04543, 0.6996, 0.0006849, 0.6483, 0.05068, 0.6343, 0.07611, 0.6634, 0.6782, 0.4285, 0.7076, 0.3793, 0.729, 0.4056, 0.729, 0.4463, 0.6781, 0.4808, 0.6782, 0.4285, 0.729, 0.4463, 0.708, 0.4776, 0.641, 0.1377, 0.6156, 0.1085, 0.671, 0.08912, 0.6781, 0.1377, 0.6156, 0.1085, 0.6165, 0.06755, 0.6436, 0.03885, 0.671, 0.08912, 0.779, 0.461, 0.7422, 0.516, 0.708, 0.4776, 0.729, 0.4463, 0.5656, 0.1226, 0.5672, 0.05048, 0.6165, 0.06755, 0.6156, 0.1085, 0.5672, 0.05048, 0.615, 0.0, 0.6436, 0.03885, 0.6165, 0.06755, 0.7422, 0.516, 0.6895, 0.5216, 0.6781, 0.4808, 0.708, 0.4776, 0.7415, 0.3431, 0.779, 0.3893, 0.729, 0.4056, 0.7076, 0.3793, 0.6756, 0.1739, 0.6103, 0.1739, 0.641, 0.1377, 0.6781, 0.1377, 0.779, 0.3893, 0.779, 0.461, 0.729, 0.4463, 0.729, 0.4056, 0.6103, 0.1739, 0.5656, 0.1226, 0.6156, 0.1085, 0.641, 0.1377, 0.00868, 0.2612, 0.0005022, 0.2128, 0.03762, 0.2121, 0.06361, 0.2408, 0.03712, 0.3109, 0.00868, 0.2612, 0.06361, 0.2408, 0.06361, 0.2817, 0.7338, 0.8325, 0.7297, 0.795, 0.7853, 0.804, 0.7612, 0.8501, 0.7297, 0.795, 0.751, 0.7596, 0.7854, 0.7473, 0.7853, 0.804, 0.1132, 0.2257, 0.1132, 0.2978, 0.06361, 0.2817, 0.06361, 0.2408, 0.6781, 0.784, 0.7156, 0.7218, 0.751, 0.7596, 0.7297, 0.795, 0.7156, 0.7218, 0.7761, 0.7002, 0.7854, 0.7473, 0.751, 0.7596, 0.1132, 0.2978, 0.06664, 0.3492, 0.03712, 0.3109, 0.06361, 0.2817, 0.002212, 0.1766, 0.06752, 0.1753, 0.03762, 0.2121, 0.0005022, 0.2128, 0.06664, 0.3492, 0.001326, 0.3505, 0.0, 0.3117, 0.03712, 0.3109, 0.06752, 0.1753, 0.1132, 0.2257, 0.06361, 0.2408, 0.03762, 0.2121, 0.6853, 0.8501, 0.6781, 0.784, 0.7297, 0.795, 0.7338, 0.8325, 0.3484, 0.4365, 0.3403, 0.3881, 0.3774, 0.3873, 0.4034, 0.416, 0.3769, 0.4862, 0.3484, 0.4365, 0.4034, 0.416, 0.4034, 0.457, 0.8411, 0.1469, 0.837, 0.1094, 0.8926, 0.1184, 0.8685, 0.1645, 0.837, 0.1094, 0.8583, 0.07401, 0.8927, 0.06175, 0.8926, 0.1184, 0.453, 0.401, 0.453, 0.473, 0.4034, 0.457, 0.4034, 0.416, 0.7854, 0.09843, 0.8229, 0.03618, 0.8583, 0.07401, 0.837, 0.1094, 0.8229, 0.03618, 0.8834, 0.01462, 0.8927, 0.06175, 0.8583, 0.07401, 0.453, 0.473, 0.4064, 0.5245, 0.3769, 0.4862, 0.4034, 0.457, 0.342, 0.3518, 0.4073, 0.3505, 0.3774, 0.3873, 0.3403, 0.3881, 0.4064, 0.5245, 0.3411, 0.5258, 0.3397, 0.4869, 0.3769, 0.4862, 0.4073, 0.3505, 0.453, 0.401, 0.4034, 0.416, 0.3774, 0.3873, 0.7926, 0.1645, 0.7854, 0.09843, 0.837, 0.1094, 0.8411, 0.1469, 0.008678, 0.4365, 0.0004998, 0.3881, 0.03762, 0.3873, 0.06361, 0.416, 0.03712, 0.4862, 0.008678, 0.4365, 0.06361, 0.416, 0.06361, 0.457, 0.7338, 0.1469, 0.7297, 0.1094, 0.7853, 0.1184, 0.7612, 0.1645, 0.7297, 0.1094, 0.751, 0.07401, 0.7854, 0.06175, 0.7853, 0.1184, 0.1132, 0.401, 0.1132, 0.473, 0.06361, 0.457, 0.06361, 0.416, 0.6781, 0.09844, 0.7156, 0.03619, 0.751, 0.07401, 0.7297, 0.1094, 0.7156, 0.03619, 0.7761, 0.01462, 0.7854, 0.06175, 0.751, 0.07401, 0.1132, 0.473, 0.06664, 0.5245, 0.03712, 0.4862, 0.06361, 0.457, 0.002209, 0.3518, 0.06752, 0.3505, 0.03762, 0.3873, 0.0004998, 0.3881, 0.06664, 0.5245, 0.001328, 0.5258, 0.0, 0.4869, 0.03712, 0.4862, 0.06752, 0.3505, 0.1132, 0.401, 0.06361, 0.416, 0.03762, 0.3873, 0.6853, 0.1645, 0.6781, 0.09844, 0.7297, 0.1094, 0.7338, 0.1469, 0.00868, 0.08597, 0.0005046, 0.03757, 0.03762, 0.03683, 0.06361, 0.06551, 0.03712, 0.1357, 0.00868, 0.08597, 0.06361, 0.06551, 0.06361, 0.1065, 0.7338, 0.9824, 0.7297, 0.9449, 0.7853, 0.9539, 0.7612, 1.0, 0.7297, 0.9449, 0.751, 0.9095, 0.7854, 0.8972, 0.7853, 0.9539, 0.1132, 0.05049, 0.1132, 0.1225, 0.06361, 0.1065, 0.06361, 0.06551, 0.6781, 0.9339, 0.7156, 0.8717, 0.751, 0.9095, 0.7297, 0.9449, 0.7156, 0.8717, 0.7761, 0.8501, 0.7854, 0.8972, 0.751, 0.9095, 0.1132, 0.1225, 0.06664, 0.1739, 0.03712, 0.1357, 0.06361, 0.1065, 0.002213, 0.001325, 0.06752, 0.0, 0.03762, 0.03683, 0.0005046, 0.03757, 0.06664, 0.1739, 0.001328, 0.1753, 0.0, 0.1364, 0.03712, 0.1357, 0.06752, 0.0, 0.1132, 0.05049, 0.06361, 0.06551, 0.03762, 0.03683, 0.6853, 1.0, 0.6781, 0.9339, 0.7297, 0.9449, 0.7338, 0.9824])
me_cylinder_002.materials.append(mat_parafuso)
me_cylinder_002.use_remesh_preserve_volume = False
me_cylinder_002.use_remesh_preserve_attributes = False
me_cylinder_002.use_mirror_vertex_groups = False
me_cylinder_002.update()
me_cylinder_001 = bpy.data.meshes.new('Cylinder.001')
me_cylinder_001.from_pydata([(-0.9807, -0.4898, -0.01605), (1.019, -0.4898, -0.01605), (-0.9807, -0.3495, -0.01605), (1.019, -0.3495, -0.01605), (-0.9807, -0.3495, 0.0006476), (-0.9807, -0.4898, 0.0006476), (1.019, -0.4898, 0.0006476), (1.019, -0.3495, 0.0006476), (-0.9807, -0.3043, -0.01605), (1.019, -0.3043, -0.01605), (-0.9807, -0.164, -0.01605), (1.019, -0.164, -0.01605), (-0.9807, -0.164, 0.0006476), (-0.9807, -0.3043, 0.0006476), (1.019, -0.3043, 0.0006476), (1.019, -0.164, 0.0006476), (-0.9807, -0.0664, 0.2674), (1.019, -0.0664, 0.2674), (-0.9807, -0.05073, 0.4068), (1.019, -0.05073, 0.4068), (-0.9807, -0.06732, 0.4086), (-0.9807, -0.083, 0.2692), (1.019, -0.083, 0.2692), (1.019, -0.06732, 0.4086), (-0.9807, -0.08717, 0.06218), (1.019, -0.08717, 0.06218), (-0.9807, -0.07193, 0.2016), (1.019, -0.07193, 0.2016), (-0.9807, -0.08853, 0.2034), (-0.9807, -0.1038, 0.06399), (1.019, -0.1038, 0.06399), (1.019, -0.08853, 0.2034), (-0.9807, -0.3495, -0.01605), (1.019, -0.3495, -0.01605), (-0.9807, -0.3495, 0.0006476), (1.019, -0.3495, 0.0006476)], [], [(0, 2, 3, 1), (5, 6, 7, 4), (1, 3, 7, 6), (2, 0, 5, 4), (0, 1, 6, 5), (8, 10, 11, 9), (13, 14, 15, 12), (9, 11, 15, 14), (10, 8, 13, 12), (11, 10, 12, 15), (8, 9, 14, 13), (16, 18, 19, 17), (21, 22, 23, 20), (17, 19, 23, 22), (18, 16, 21, 20), (19, 18, 20, 23), (16, 17, 22, 21), (24, 26, 27, 25), (29, 30, 31, 28), (25, 27, 31, 30), (26, 24, 29, 28), (27, 26, 28, 31), (24, 25, 30, 29), (33, 32, 34, 35)])
_uv = me_cylinder_001.uv_layers.new(name='UVMap')
_uv.uv.foreach_set('vector', [0.3307, 1.0, 0.2205, 1.0, 0.2205, 0.0, 0.3307, 0.0, 0.3307, 1.0, 0.3307, 0.0, 0.441, 0.0, 0.441, 1.0, 1.0, 0.491, 1.0, 0.5611, 0.9869, 0.5611, 0.9869, 0.491, 1.0, 0.2806, 1.0, 0.3507, 0.9869, 0.3507, 0.9869, 0.2806, 0.9081, 1.0, 0.9081, 0.0, 0.9212, 0.0, 0.9213, 1.0, 0.5512, 1.0, 0.441, 1.0, 0.441, 0.0, 0.5512, 0.0, 0.5512, 1.0, 0.5512, 0.0, 0.6614, 0.0, 0.6614, 1.0, 1.0, 0.4209, 1.0, 0.491, 0.9869, 0.491, 0.9869, 0.4209, 1.0, 0.3507, 1.0, 0.4209, 0.9869, 0.4209, 0.9869, 0.3507, 0.9475, 0.0, 0.9475, 1.0, 0.9344, 1.0, 0.9344, 0.0, 0.9213, 1.0, 0.9213, 0.0, 0.9344, 0.0, 0.9344, 1.0, 0.8819, 1.0, 0.7717, 1.0, 0.7717, 0.0, 0.8819, 0.0, 0.6614, 1.0, 0.6614, 0.0, 0.7717, 0.0, 0.7717, 1.0, 1.0, 0.07014, 1.0, 0.1403, 0.9869, 0.1403, 0.9869, 0.07014, 1.0, 0.0, 1.0, 0.07014, 0.9869, 0.07014, 0.9869, 1.49e-08, 0.9869, 0.0, 0.9869, 1.0, 0.9737, 1.0, 0.9737, 0.0, 0.9606, 1.0, 0.9606, 0.0, 0.9737, 0.0, 0.9737, 1.0, 0.2205, 1.0, 0.1102, 1.0, 0.1102, 0.0, 0.2205, 0.0, 2.58e-07, 1.0, 0.0, 0.0, 0.1102, 0.0, 0.1102, 1.0, 0.9869, 0.2806, 0.9869, 0.2104, 1.0, 0.2104, 1.0, 0.2806, 1.0, 0.1403, 1.0, 0.2104, 0.9869, 0.2104, 0.9869, 0.1403, 0.9081, 0.0, 0.9081, 1.0, 0.895, 1.0, 0.895, 0.0, 0.8819, 1.0, 0.8819, 0.0, 0.895, 0.0, 0.895, 1.0, 0.9606, 0.0, 0.9606, 1.0, 0.9475, 1.0, 0.9475, 0.0])
me_cylinder_001.materials.append(mat_madeira)
me_cylinder_001.materials.append(None)
me_cylinder_001.use_remesh_preserve_volume = False
me_cylinder_001.use_remesh_preserve_attributes = False
me_cylinder_001.use_mirror_vertex_groups = False
me_cylinder_001.update()
me_cylinder = bpy.data.meshes.new('Cylinder')
me_cylinder.from_pydata([(0.01312, 0.0297, -0.5345), (0.01312, 0.0297, 0.4665), (0.02943, 0.01375, -0.5345), (0.02943, 0.01375, 0.4665), (0.0297, -0.009056, -0.5345), (0.0297, -0.009056, 0.4665), (0.01375, -0.02537, -0.5345), (0.01375, -0.02537, 0.4665), (-0.009056, -0.02564, -0.5345), (-0.009056, -0.02564, 0.4665), (-0.02537, -0.009695, -0.5345), (-0.02537, -0.009695, 0.4665), (-0.02564, 0.01312, -0.5345), (-0.02564, 0.01312, 0.4665), (-0.009695, 0.02943, -0.5345), (-0.009695, 0.02943, 0.4665), (0.01375, -0.02537, -0.01399), (-0.009056, -0.02564, -0.01399), (0.01375, -0.02537, -0.02634), (-0.009056, -0.02564, -0.02634), (0.02001, -0.4761, -0.01399), (-0.002802, -0.4763, -0.01399), (0.02001, -0.4761, -0.02634), (-0.002802, -0.4763, -0.02634), (0.01375, -0.02537, -0.319), (-0.009056, -0.02564, -0.319), (0.01375, -0.02537, -0.3039), (-0.009056, -0.02564, -0.3039), (0.01893, -0.4084, -0.02614), (0.01893, -0.4235, -0.02614), (-0.003882, -0.4084, -0.02588), (-0.003882, -0.4235, -0.02588), (-0.005929, -0.09614, -0.01399), (0.01688, -0.09587, -0.01399), (-0.007492, -0.08537, -0.01399), (0.01532, -0.08511, -0.01399), (-0.005929, -0.05139, 0.4068), (0.01688, -0.05112, 0.4068), (-0.007492, -0.04143, 0.3959), (0.01532, -0.04116, 0.3959), (0.01375, -0.02537, 0.4068), (-0.009056, -0.02564, 0.4068), (0.01375, -0.02537, 0.3959), (-0.009056, -0.02564, 0.3959), (-0.821, 0.0297, -0.5345), (-0.821, 0.0297, 0.4665), (-0.8047, 0.01375, -0.5345), (-0.8047, 0.01375, 0.4665), (-0.8044, -0.009056, -0.5345), (-0.8044, -0.009056, 0.4665), (-0.8203, -0.02537, -0.5345), (-0.8203, -0.02537, 0.4665), (-0.8431, -0.02564, -0.5345), (-0.8431, -0.02564, 0.4665), (-0.8595, -0.009695, -0.5345), (-0.8595, -0.009695, 0.4665), (-0.8597, 0.01312, -0.5345), (-0.8597, 0.01312, 0.4665), (-0.8438, 0.02943, -0.5345), (-0.8438, 0.02943, 0.4665), (-0.8203, -0.02537, -0.01399), (-0.8431, -0.02564, -0.01399), (-0.8203, -0.02537, -0.02634), (-0.8431, -0.02564, -0.02634), (-0.8141, -0.4761, -0.01399), (-0.8369, -0.4763, -0.01399), (-0.8141, -0.4761, -0.02634), (-0.8369, -0.4763, -0.02634), (-0.8203, -0.02537, -0.319), (-0.8431, -0.02564, -0.319), (-0.8203, -0.02537, -0.3039), (-0.8431, -0.02564, -0.3039), (-0.8152, -0.4084, -0.02614), (-0.8152, -0.4235, -0.02614), (-0.838, -0.4084, -0.02588), (-0.838, -0.4235, -0.02588), (-0.84, -0.09614, -0.01399), (-0.8172, -0.09587, -0.01399), (-0.8416, -0.08537, -0.01399), (-0.8188, -0.08511, -0.01399), (-0.84, -0.05139, 0.4068), (-0.8172, -0.05112, 0.4068), (-0.8416, -0.04143, 0.3959), (-0.8188, -0.04116, 0.3959), (-0.8203, -0.02537, 0.4068), (-0.8431, -0.02564, 0.4068), (-0.8203, -0.02537, 0.3959), (-0.8431, -0.02564, 0.3959), (0.8159, 0.0297, -0.5345), (0.8159, 0.0297, 0.4665), (0.8322, 0.01375, -0.5345), (0.8322, 0.01375, 0.4665), (0.8325, -0.009056, -0.5345), (0.8325, -0.009056, 0.4665), (0.8166, -0.02537, -0.5345), (0.8166, -0.02537, 0.4665), (0.7937, -0.02564, -0.5345), (0.7937, -0.02564, 0.4665), (0.7774, -0.009695, -0.5345), (0.7774, -0.009695, 0.4665), (0.7772, 0.01312, -0.5345), (0.7772, 0.01312, 0.4665), (0.7931, 0.02943, -0.5345), (0.7931, 0.02943, 0.4665), (0.8166, -0.02537, -0.01399), (0.7937, -0.02564, -0.01399), (0.8166, -0.02537, -0.02634), (0.7937, -0.02564, -0.02634), (0.8228, -0.4761, -0.01399), (0.8, -0.4763, -0.01399), (0.8228, -0.4761, -0.02634), (0.8, -0.4763, -0.02634), (0.8166, -0.02537, -0.319), (0.7937, -0.02564, -0.319), (0.8166, -0.02537, -0.3039), (0.7937, -0.02564, -0.3039), (0.8217, -0.4084, -0.02614), (0.8217, -0.4235, -0.02614), (0.7989, -0.4084, -0.02588), (0.7989, -0.4235, -0.02588), (0.7969, -0.09614, -0.01399), (0.8197, -0.09587, -0.01399), (0.7953, -0.08537, -0.01399), (0.8181, -0.08511, -0.01399), (0.7969, -0.05139, 0.4068), (0.8197, -0.05112, 0.4068), (0.7953, -0.04143, 0.3959), (0.8181, -0.04116, 0.3959), (0.8166, -0.02537, 0.4068), (0.7937, -0.02564, 0.4068), (0.8166, -0.02537, 0.3959), (0.7937, -0.02564, 0.3959), (-0.8422, -0.09706, -0.02634), (-0.8193, -0.09676, -0.02634), (-0.008082, -0.09583, -0.02634), (0.01476, -0.09776, -0.02634), (0.01547, -0.08613, -0.01399), (0.8175, -0.09296, -0.02634), (0.7947, -0.0953, -0.02634), (0.8325, -0.009056, -0.01399), (0.8322, 0.01375, -0.01399), (0.8159, 0.0297, -0.01399), (0.7772, 0.01312, -0.01399), (0.7931, 0.02943, -0.01399), (0.7774, -0.009695, -0.01399), (0.8325, -0.009056, 0.4068), (0.8159, 0.0297, 0.4068), (0.8322, 0.01375, 0.4068), (0.7931, 0.02943, 0.4068), (0.7774, -0.009695, 0.4068), (0.7772, 0.01312, 0.4068), (0.8325, -0.009056, -0.3039), (0.8322, 0.01375, -0.3039), (0.8159, 0.0297, -0.3039), (0.7774, -0.009695, -0.3039), (0.7772, 0.01312, -0.3039), (0.7931, 0.02943, -0.3039), (0.0297, -0.009056, -0.3039), (0.02943, 0.01375, -0.3039), (0.01312, 0.0297, -0.3039), (-0.009695, 0.02943, -0.3039), (-0.02537, -0.009695, -0.3039), (-0.02564, 0.01312, -0.3039), (-0.02537, -0.009695, -0.01399), (-0.02564, 0.01312, -0.01399), (-0.009695, 0.02943, -0.01399), (0.02943, 0.01375, -0.01399), (0.01312, 0.0297, -0.01399), (0.0297, -0.009056, -0.01399), (0.0297, -0.009056, 0.4068), (0.02943, 0.01375, 0.4068), (0.01312, 0.0297, 0.4068), (-0.009695, 0.02943, 0.4068), (-0.02537, -0.009695, 0.4068), (-0.02564, 0.01312, 0.4068), (-0.8595, -0.009695, 0.4068), (-0.8597, 0.01312, 0.4068), (-0.8438, 0.02943, 0.4068), (-0.821, 0.0297, 0.4068), (-0.8047, 0.01375, 0.4068), (-0.8044, -0.009056, 0.4068), (-0.8595, -0.009695, -0.01399), (-0.8597, 0.01312, -0.01399), (-0.8438, 0.02943, -0.01399), (-0.821, 0.0297, -0.01399), (-0.8047, 0.01375, -0.01399), (-0.8044, -0.009056, -0.01399), (-0.8595, -0.009695, -0.3058), (-0.8597, 0.01312, -0.3058), (-0.8438, 0.02943, -0.3058), (-0.8044, -0.009056, -0.3039), (-0.821, 0.0297, -0.3058), (-0.8047, 0.01375, -0.3039)], [], [(0, 159, 158, 2), (2, 158, 157, 4), (4, 157, 24, 6), (40, 7, 9, 41), (8, 25, 161, 10), (10, 161, 162, 12), (3, 1, 15, 13, 11, 9, 7, 5), (12, 162, 160, 14), (14, 160, 159, 0), (17, 19, 134, 34), (26, 18, 19, 27), (22, 20, 21, 23), (33, 32, 21, 20), (19, 18, 135, 134), (18, 16, 35, 136, 135), (6, 24, 25, 8), (26, 27, 30, 28), (29, 28, 30, 31), (27, 25, 31, 30), (25, 24, 29, 31), (24, 26, 28, 29), (32, 33, 37, 36), (16, 17, 34, 35), (38, 36, 41, 43), (34, 32, 36, 38), (33, 136, 35, 39, 37), (35, 34, 38, 39), (38, 43, 42, 39), (16, 42, 43, 17), (37, 40, 41, 36), (81, 83, 86, 84), (44, 191, 192, 46), (46, 192, 190, 48), (48, 190, 68, 50), (84, 51, 53, 85), (52, 69, 187, 54), (54, 187, 188, 56), (47, 45, 59, 57, 55, 53, 51, 49), (56, 188, 189, 58), (58, 189, 191, 44), (37, 39, 42, 40), (61, 63, 132, 78), (70, 62, 63, 71), (66, 64, 65, 67), (77, 76, 65, 64), (63, 62, 133, 132), (62, 60, 79, 133), (50, 68, 69, 52), (70, 71, 74, 72), (73, 72, 74, 75), (71, 69, 75, 74), (69, 68, 73, 75), (68, 70, 72, 73), (76, 77, 81, 80), (60, 61, 78, 79), (82, 80, 85, 87), (78, 76, 80, 82), (77, 79, 83, 81), (79, 78, 82, 83), (82, 87, 86, 83), (60, 86, 87, 61), (81, 84, 85, 80), (125, 127, 130, 128), (88, 153, 152, 90), (90, 152, 151, 92), (92, 151, 112, 94), (128, 95, 97, 129), (96, 113, 154, 98), (98, 154, 155, 100), (91, 89, 103, 101, 99, 97, 95, 93), (100, 155, 156, 102), (102, 156, 153, 88), (105, 107, 138, 122), (114, 106, 107, 115), (110, 108, 109, 111), (121, 120, 109, 108), (107, 106, 137, 138), (106, 104, 123, 137), (94, 112, 113, 96), (114, 115, 118, 116), (117, 116, 118, 119), (115, 113, 119, 118), (113, 112, 117, 119), (112, 114, 116, 117), (120, 121, 125, 124), (104, 105, 122, 123), (126, 124, 129, 131), (122, 120, 124, 126), (121, 123, 127, 125), (123, 122, 126, 127), (126, 131, 130, 127), (104, 130, 131, 105), (125, 128, 129, 124), (76, 132, 67, 65), (78, 132, 76), (132, 133, 66, 67), (133, 77, 64, 66), (77, 133, 79), (32, 134, 23, 21), (34, 134, 32), (134, 135, 22, 23), (135, 33, 20, 22), (33, 135, 136), (137, 121, 108, 110), (121, 137, 123), (138, 137, 110, 111), (122, 138, 120), (120, 138, 111, 109), (106, 139, 104), (104, 139, 145, 130), (139, 140, 147, 145), (140, 141, 146, 147), (141, 143, 148, 146), (143, 142, 150, 148), (142, 144, 149, 150), (144, 105, 131, 149), (144, 107, 105), (130, 145, 128), (128, 145, 93, 95), (147, 146, 89, 91), (145, 147, 91, 93), (150, 149, 99, 101), (146, 148, 103, 89), (148, 150, 101, 103), (149, 129, 97, 99), (112, 151, 114), (114, 151, 139, 106), (151, 152, 140, 139), (152, 153, 141, 140), (153, 156, 143, 141), (155, 154, 144, 142), (156, 155, 142, 143), (154, 115, 107, 144), (154, 113, 115), (24, 157, 26), (26, 157, 168, 18), (158, 159, 167, 166), (157, 158, 166, 168), (159, 160, 165, 167), (161, 25, 27), (27, 19, 163, 161), (160, 162, 164, 165), (162, 161, 163, 164), (163, 19, 17), (17, 43, 173, 163), (165, 164, 174, 172), (164, 163, 173, 174), (167, 165, 172, 171), (166, 167, 171, 170), (168, 166, 170, 169), (16, 168, 169, 42), (18, 168, 16), (42, 169, 40), (40, 169, 5, 7), (169, 170, 3, 5), (170, 171, 1, 3), (174, 173, 11, 13), (171, 172, 15, 1), (172, 174, 13, 15), (173, 41, 9, 11), (173, 43, 41), (175, 87, 85), (85, 53, 55, 175), (176, 175, 55, 57), (177, 176, 57, 59), (178, 177, 59, 45), (179, 178, 45, 47), (180, 179, 47, 49), (84, 180, 49, 51), (86, 180, 84), (181, 63, 61), (61, 87, 175, 181), (182, 181, 175, 176), (183, 182, 176, 177), (184, 183, 177, 178), (185, 184, 178, 179), (186, 185, 179, 180), (60, 186, 180, 86), (62, 186, 60), (187, 71, 63, 181), (188, 187, 181, 182), (189, 188, 182, 183), (187, 69, 71), (190, 192, 185, 186), (191, 189, 183, 184), (70, 190, 186, 62), (192, 191, 184, 185), (68, 190, 70), (149, 131, 129)])
_uv = me_cylinder.uv_layers.new(name='UVMap')
_uv.uv.foreach_set('vector', [0.2933, 0.5, 0.2933, 0.6152, 0.2836, 0.6154, 0.2836, 0.5003, 0.2836, 0.5003, 0.2836, 0.6154, 0.2703, 0.6154, 0.2703, 0.5003, 0.2703, 0.5003, 0.2703, 0.6154, 0.2613, 0.6076, 0.2613, 0.5, 0.9062, 0.7856, 0.9062, 0.8033, 0.893, 0.8034, 0.893, 0.7858, 0.3252, 0.0002571, 0.3252, 0.1078, 0.3155, 0.1151, 0.3155, 0.0, 0.3155, 0.0, 0.3155, 0.1151, 0.3023, 0.1151, 0.3023, 1.382e-05, 0.8798, 0.3003, 0.8891, 0.2937, 0.9024, 0.2936, 0.9117, 0.3001, 0.9117, 0.3093, 0.9024, 0.3159, 0.8891, 0.316, 0.8798, 0.3095, 0.3023, 1.382e-05, 0.3023, 0.1151, 0.2933, 0.1154, 0.2933, 0.0002904, 0.8965, 0.0, 0.8979, 0.06764, 0.8846, 0.06771, 0.8833, 6.699e-05, 0.3252, 0.2601, 0.3252, 0.2539, 0.3659, 0.2539, 0.3598, 0.2601, 0.9727, 2.98e-05, 0.9714, 0.08221, 0.9582, 0.08218, 0.9595, 0.0, 0.9727, 0.2635, 0.9727, 0.2672, 0.9594, 0.2672, 0.9595, 0.2635, 0.9062, 0.6319, 0.9195, 0.6319, 0.9195, 0.7856, 0.9062, 0.7856, 0.9582, 0.08218, 0.9714, 0.08221, 0.9716, 0.1113, 0.9584, 0.1104, 0.2613, 0.7537, 0.2613, 0.7598, 0.2267, 0.7598, 0.2261, 0.7598, 0.2194, 0.7536, 0.9257, 0.316, 0.9249, 0.3798, 0.9117, 0.3798, 0.9124, 0.316, 0.9669, 0.5832, 0.9802, 0.5832, 0.9801, 0.8195, 0.9669, 0.8195, 0.9669, 0.8256, 0.9669, 0.8195, 0.9801, 0.8195, 0.9802, 0.8256, 0.3252, 0.1154, 0.3252, 0.1078, 0.5559, 0.2539, 0.5471, 0.2539, 0.9117, 0.3798, 0.9249, 0.3798, 0.9257, 0.6267, 0.9124, 0.6266, 0.2613, 0.6076, 0.2613, 0.6151, 0.03925, 0.7536, 0.03048, 0.7535, 1.0, 0.2344, 0.9868, 0.2345, 0.9868, 0.1279, 1.0, 0.1278, 0.981, 0.7099, 0.9942, 0.7099, 0.9934, 0.7341, 0.9802, 0.734, 0.3344, 0.4648, 0.3402, 0.4702, 0.3252, 0.4702, 0.3252, 0.4647, 0.3598, 0.2601, 0.3661, 0.2601, 0.3402, 0.4702, 0.3344, 0.4648, 0.2204, 0.7598, 0.2261, 0.7598, 0.2267, 0.7598, 0.2521, 0.9645, 0.2463, 0.97, 0.9802, 0.734, 0.9934, 0.7341, 0.9942, 0.8366, 0.981, 0.8365, 0.9736, 0.1278, 0.9727, 0.1214, 0.986, 0.1214, 0.9868, 0.1277, 0.9868, 0.0, 0.986, 0.1214, 0.9727, 0.1214, 0.9736, 5.441e-05, 0.9195, 0.7953, 0.9316, 0.7967, 0.9316, 0.8081, 0.9195, 0.8067, 0.8328, 0.97, 0.8386, 0.9645, 0.8478, 0.9645, 0.8478, 0.9699, 0.8798, 0.5, 0.8798, 0.6142, 0.8701, 0.6154, 0.8701, 0.5003, 0.8701, 0.5003, 0.8701, 0.6154, 0.8568, 0.6154, 0.8568, 0.5003, 0.8568, 0.5003, 0.8568, 0.6154, 0.8478, 0.6076, 0.8478, 0.5, 0.9195, 0.7775, 0.9195, 0.7598, 0.9327, 0.7597, 0.9327, 0.7774, 0.2613, 0.4997, 0.2613, 0.3922, 0.271, 0.3859, 0.271, 0.5, 0.271, 0.5, 0.271, 0.3859, 0.2842, 0.3858, 0.2842, 0.5, 0.8798, 0.6162, 0.8891, 0.6096, 0.9024, 0.6096, 0.9117, 0.6161, 0.9117, 0.6253, 0.9024, 0.6318, 0.8891, 0.6319, 0.8798, 0.6254, 0.2842, 0.5, 0.2842, 0.3858, 0.2933, 0.3856, 0.2933, 0.4997, 0.8965, 0.316, 0.8979, 0.383, 0.8846, 0.3831, 0.8833, 0.316, 0.2463, 0.97, 0.2521, 0.9645, 0.2613, 0.9645, 0.2613, 0.9699, 0.2613, 0.2399, 0.2613, 0.2461, 0.2199, 0.2461, 0.2267, 0.2399, 0.9582, 2.978e-05, 0.9569, 0.08221, 0.9437, 0.08218, 0.945, 0.0, 0.9582, 0.2635, 0.9581, 0.2672, 0.9449, 0.2672, 0.945, 0.2635, 0.893, 0.7856, 0.8798, 0.7856, 0.8798, 0.6319, 0.893, 0.6319, 0.9437, 0.08218, 0.9569, 0.08221, 0.9571, 0.1109, 0.9439, 0.1109, 0.8478, 0.7537, 0.8478, 0.7598, 0.8132, 0.7598, 0.8064, 0.7536, 0.9536, 0.316, 0.9528, 0.3798, 0.9396, 0.3798, 0.9403, 0.316, 0.9682, 0.316, 0.9814, 0.316, 0.9813, 0.5523, 0.9681, 0.5523, 0.9682, 0.5584, 0.9681, 0.5523, 0.9813, 0.5523, 0.9814, 0.5584, 0.2613, 0.3846, 0.2613, 0.3922, 0.03064, 0.2461, 0.0394, 0.2461, 0.9396, 0.3798, 0.9528, 0.3798, 0.9536, 0.6267, 0.9403, 0.6266, 0.8478, 0.6076, 0.8478, 0.6151, 0.6258, 0.7536, 0.617, 0.7535, 0.9814, 0.3161, 0.9946, 0.316, 0.9946, 0.4226, 0.9814, 0.4227, 0.981, 0.5832, 0.9942, 0.5832, 0.9934, 0.6074, 0.9802, 0.6073, 0.2521, 0.03524, 0.2463, 0.02977, 0.2613, 0.0298, 0.2613, 0.03525, 0.2267, 0.2399, 0.2204, 0.2399, 0.2463, 0.02977, 0.2521, 0.03524, 0.8069, 0.7598, 0.8132, 0.7598, 0.8386, 0.9645, 0.8328, 0.97, 0.9802, 0.6073, 0.9934, 0.6074, 0.9942, 0.7099, 0.981, 0.7098, 0.9345, 0.7597, 0.9336, 0.7533, 0.9468, 0.7533, 0.9477, 0.7597, 0.9477, 0.6319, 0.9468, 0.7533, 0.9336, 0.7533, 0.9345, 0.632, 0.9062, 0.7856, 0.9183, 0.7871, 0.9183, 0.7985, 0.9062, 0.797, 0.5396, 0.97, 0.5454, 0.9645, 0.5546, 0.9645, 0.5546, 0.9699, 0.5865, 0.5, 0.5865, 0.6152, 0.5768, 0.6154, 0.5768, 0.5003, 0.5768, 0.5003, 0.5768, 0.6154, 0.5636, 0.6154, 0.5636, 0.5003, 0.5636, 0.5003, 0.5636, 0.6154, 0.5546, 0.6076, 0.5546, 0.5, 0.9195, 0.7953, 0.9195, 0.7776, 0.9327, 0.7775, 0.9327, 0.7951, 0.6184, 0.0002571, 0.6184, 0.1078, 0.6087, 0.1151, 0.6087, 0.0, 0.6087, 0.0, 0.6087, 0.1151, 0.5955, 0.1151, 0.5955, 1.379e-05, 0.9117, 0.3003, 0.9211, 0.2937, 0.9343, 0.2936, 0.9437, 0.3001, 0.9437, 0.3093, 0.9343, 0.3159, 0.9211, 0.316, 0.9117, 0.3095, 0.5955, 1.379e-05, 0.5955, 0.1151, 0.5865, 0.1154, 0.5865, 0.0002904, 0.9285, 0.0, 0.9298, 0.06764, 0.9166, 0.06771, 0.9153, 6.696e-05, 0.6184, 0.2601, 0.6184, 0.2539, 0.6588, 0.2539, 0.6531, 0.2601, 0.9681, 0.316, 0.9668, 0.3982, 0.9536, 0.3981, 0.9549, 0.316, 0.9681, 0.5795, 0.968, 0.5832, 0.9548, 0.5831, 0.9549, 0.5795, 0.9062, 0.7856, 0.893, 0.7856, 0.893, 0.6319, 0.9062, 0.6319, 0.9536, 0.3981, 0.9668, 0.3982, 0.967, 0.4254, 0.9538, 0.4262, 0.5546, 0.7537, 0.5546, 0.7598, 0.5199, 0.7598, 0.5154, 0.7536, 0.9396, 0.316, 0.9389, 0.3798, 0.9257, 0.3798, 0.9264, 0.316, 0.9536, 0.5832, 0.9669, 0.5832, 0.9668, 0.8195, 0.9536, 0.8195, 0.9536, 0.8256, 0.9536, 0.8195, 0.9668, 0.8195, 0.9669, 0.8256, 0.6184, 0.1154, 0.6184, 0.1078, 0.8491, 0.2539, 0.8404, 0.2539, 0.9257, 0.3798, 0.9389, 0.3798, 0.9396, 0.6267, 0.9264, 0.6266, 0.5546, 0.6076, 0.5546, 0.6151, 0.3325, 0.7536, 0.3237, 0.7535, 0.9814, 0.4228, 0.9946, 0.4227, 0.9946, 0.5293, 0.9814, 0.5295, 0.9735, 0.1278, 0.9868, 0.1278, 0.986, 0.152, 0.9727, 0.1519, 0.6276, 0.4648, 0.6334, 0.4702, 0.6184, 0.4702, 0.6184, 0.4647, 0.6531, 0.2601, 0.6594, 0.2601, 0.6334, 0.4702, 0.6276, 0.4648, 0.5136, 0.7598, 0.5199, 0.7598, 0.5454, 0.9645, 0.5396, 0.97, 0.9727, 0.1519, 0.986, 0.152, 0.9868, 0.2545, 0.9735, 0.2544, 0.9203, 0.7597, 0.9195, 0.7533, 0.9327, 0.7533, 0.9336, 0.7597, 0.9336, 0.6319, 0.9327, 0.7533, 0.9195, 0.7533, 0.9203, 0.632, 0.8798, 0.7856, 0.8919, 0.7871, 0.8919, 0.7985, 0.8798, 0.797, 0.2204, 0.2399, 0.2199, 0.2461, 0.0, 0.2463, 3.458e-08, 0.2402, 0.2267, 0.2399, 0.2199, 0.2461, 0.2204, 0.2399, 0.9439, 0.1109, 0.9571, 0.1109, 0.9582, 0.2635, 0.945, 0.2635, 0.8064, 0.7536, 0.8069, 0.7598, 0.5865, 0.7596, 0.5865, 0.7534, 0.8069, 0.7598, 0.8064, 0.7536, 0.8132, 0.7598, 0.3661, 0.2601, 0.3659, 0.2539, 0.5865, 0.2537, 0.5865, 0.2598, 0.3598, 0.2601, 0.3659, 0.2539, 0.3661, 0.2601, 0.9584, 0.1104, 0.9716, 0.1113, 0.9727, 0.2635, 0.9595, 0.2635, 0.2194, 0.7536, 0.2204, 0.7598, 0.0, 0.7596, 0.0, 0.7534, 0.2204, 0.7598, 0.2194, 0.7536, 0.2261, 0.7598, 0.5154, 0.7536, 0.5136, 0.7598, 0.2933, 0.7596, 0.2933, 0.7534, 0.5136, 0.7598, 0.5154, 0.7536, 0.5199, 0.7598, 0.9538, 0.4262, 0.967, 0.4254, 0.9681, 0.5795, 0.9549, 0.5795, 0.6531, 0.2601, 0.6588, 0.2539, 0.6594, 0.2601, 0.6594, 0.2601, 0.6588, 0.2539, 0.8798, 0.2537, 0.8798, 0.2598, 0.5546, 0.7537, 0.5636, 0.7601, 0.5546, 0.7598, 0.5546, 0.7598, 0.5636, 0.7601, 0.5636, 0.9702, 0.5546, 0.9645, 0.5636, 0.7601, 0.5768, 0.7601, 0.5768, 0.9702, 0.5636, 0.9702, 0.5768, 0.7601, 0.5865, 0.7599, 0.5865, 0.97, 0.5768, 0.9702, 0.9183, 0.1527, 0.9315, 0.1527, 0.934, 0.2761, 0.9207, 0.2762, 0.5865, 0.2601, 0.5955, 0.2599, 0.5955, 0.47, 0.5865, 0.4702, 0.5955, 0.2599, 0.6087, 0.2598, 0.6087, 0.4699, 0.5955, 0.47, 0.6087, 0.2598, 0.6184, 0.2601, 0.6184, 0.4647, 0.6087, 0.4699, 0.6087, 0.2598, 0.6184, 0.2539, 0.6184, 0.2601, 0.5546, 0.9645, 0.5636, 0.9702, 0.5546, 0.9699, 0.5546, 0.9699, 0.5636, 0.9702, 0.5636, 1.0, 0.5546, 0.9997, 0.5768, 0.9702, 0.5865, 0.97, 0.5865, 0.9997, 0.5768, 1.0, 0.5636, 0.9702, 0.5768, 0.9702, 0.5768, 1.0, 0.5636, 1.0, 0.5955, 0.47, 0.6087, 0.4699, 0.6087, 0.4997, 0.5955, 0.4997, 0.9207, 0.2762, 0.934, 0.2761, 0.9343, 0.2936, 0.9211, 0.2937, 0.5865, 0.4702, 0.5955, 0.47, 0.5955, 0.4997, 0.5865, 0.5, 0.6087, 0.4699, 0.6184, 0.4702, 0.6184, 0.5, 0.6087, 0.4997, 0.5546, 0.6076, 0.5636, 0.6154, 0.5546, 0.6151, 0.5546, 0.6151, 0.5636, 0.6154, 0.5636, 0.7601, 0.5546, 0.7537, 0.5636, 0.6154, 0.5768, 0.6154, 0.5768, 0.7601, 0.5636, 0.7601, 0.5768, 0.6154, 0.5865, 0.6152, 0.5865, 0.7599, 0.5768, 0.7601, 0.9166, 0.06771, 0.9298, 0.06764, 0.9315, 0.1527, 0.9183, 0.1527, 0.5955, 0.1151, 0.6087, 0.1151, 0.6087, 0.2598, 0.5955, 0.2599, 0.5865, 0.1154, 0.5955, 0.1151, 0.5955, 0.2599, 0.5865, 0.2601, 0.6087, 0.1151, 0.6184, 0.1154, 0.6184, 0.2539, 0.6087, 0.2598, 0.6087, 0.1151, 0.6184, 0.1078, 0.6184, 0.1154, 0.2613, 0.6076, 0.2703, 0.6154, 0.2613, 0.6151, 0.2613, 0.6151, 0.2703, 0.6154, 0.2703, 0.7601, 0.2613, 0.7537, 0.2836, 0.6154, 0.2933, 0.6152, 0.2933, 0.7599, 0.2836, 0.7601, 0.2703, 0.6154, 0.2836, 0.6154, 0.2836, 0.7601, 0.2703, 0.7601, 0.8846, 0.06771, 0.8979, 0.06764, 0.8996, 0.1527, 0.8863, 0.1527, 0.3155, 0.1151, 0.3252, 0.1078, 0.3252, 0.1154, 0.3252, 0.1154, 0.3252, 0.2539, 0.3155, 0.2598, 0.3155, 0.1151, 0.2933, 0.1154, 0.3023, 0.1151, 0.3023, 0.2599, 0.2933, 0.2601, 0.3023, 0.1151, 0.3155, 0.1151, 0.3155, 0.2598, 0.3023, 0.2599, 0.3155, 0.2598, 0.3252, 0.2539, 0.3252, 0.2601, 0.3252, 0.2601, 0.3252, 0.4647, 0.3155, 0.4699, 0.3155, 0.2598, 0.2933, 0.2601, 0.3023, 0.2599, 0.3023, 0.47, 0.2933, 0.4702, 0.3023, 0.2599, 0.3155, 0.2598, 0.3155, 0.4699, 0.3023, 0.47, 0.8863, 0.1527, 0.8996, 0.1527, 0.902, 0.2761, 0.8888, 0.2762, 0.2836, 0.7601, 0.2933, 0.7599, 0.2933, 0.97, 0.2836, 0.9702, 0.2703, 0.7601, 0.2836, 0.7601, 0.2836, 0.9702, 0.2703, 0.9702, 0.2613, 0.7598, 0.2703, 0.7601, 0.2703, 0.9702, 0.2613, 0.9645, 0.2613, 0.7537, 0.2703, 0.7601, 0.2613, 0.7598, 0.2613, 0.9645, 0.2703, 0.9702, 0.2613, 0.9699, 0.2613, 0.9699, 0.2703, 0.9702, 0.2703, 1.0, 0.2613, 0.9997, 0.2703, 0.9702, 0.2836, 0.9702, 0.2836, 1.0, 0.2703, 1.0, 0.2836, 0.9702, 0.2933, 0.97, 0.2933, 0.9997, 0.2836, 1.0, 0.3023, 0.47, 0.3155, 0.4699, 0.3155, 0.4997, 0.3023, 0.4997, 0.8888, 0.2762, 0.902, 0.2761, 0.9024, 0.2936, 0.8891, 0.2937, 0.2933, 0.4702, 0.3023, 0.47, 0.3023, 0.4997, 0.2933, 0.5, 0.3155, 0.4699, 0.3252, 0.4702, 0.3252, 0.5, 0.3155, 0.4997, 0.3155, 0.4699, 0.3252, 0.4647, 0.3252, 0.4702, 0.271, 0.03006, 0.2613, 0.03525, 0.2613, 0.0298, 0.2613, 0.0298, 0.2613, 3.332e-05, 0.271, 0.0002904, 0.271, 0.03006, 0.2842, 0.03004, 0.271, 0.03006, 0.271, 0.0002904, 0.2842, 0.0002766, 0.2933, 0.02976, 0.2842, 0.03004, 0.2842, 0.0002766, 0.2933, 0.0, 0.8888, 0.5922, 0.902, 0.5921, 0.9024, 0.6096, 0.8891, 0.6096, 0.8701, 0.9702, 0.8798, 0.97, 0.8798, 0.9997, 0.8701, 1.0, 0.8568, 0.9702, 0.8701, 0.9702, 0.8701, 1.0, 0.8568, 1.0, 0.8478, 0.9699, 0.8568, 0.9702, 0.8568, 1.0, 0.8478, 0.9997, 0.8478, 0.9645, 0.8568, 0.9702, 0.8478, 0.9699, 0.271, 0.2402, 0.2613, 0.2461, 0.2613, 0.2399, 0.2613, 0.2399, 0.2613, 0.03525, 0.271, 0.03006, 0.271, 0.2402, 0.2842, 0.2401, 0.271, 0.2402, 0.271, 0.03006, 0.2842, 0.03004, 0.2933, 0.2399, 0.2842, 0.2401, 0.2842, 0.03004, 0.2933, 0.02976, 0.8863, 0.4687, 0.8996, 0.4686, 0.902, 0.5921, 0.8888, 0.5922, 0.8701, 0.7601, 0.8798, 0.7599, 0.8798, 0.97, 0.8701, 0.9702, 0.8568, 0.7601, 0.8701, 0.7601, 0.8701, 0.9702, 0.8568, 0.9702, 0.8478, 0.7598, 0.8568, 0.7601, 0.8568, 0.9702, 0.8478, 0.9645, 0.8478, 0.7537, 0.8568, 0.7601, 0.8478, 0.7598, 0.271, 0.3859, 0.2613, 0.3846, 0.2613, 0.2461, 0.271, 0.2402, 0.2842, 0.3858, 0.271, 0.3859, 0.271, 0.2402, 0.2842, 0.2401, 0.2933, 0.3856, 0.2842, 0.3858, 0.2842, 0.2401, 0.2933, 0.2399, 0.271, 0.3859, 0.2613, 0.3922, 0.2613, 0.3846, 0.8568, 0.6154, 0.8701, 0.6154, 0.8701, 0.7601, 0.8568, 0.7601, 0.8846, 0.3831, 0.8979, 0.383, 0.8996, 0.4686, 0.8863, 0.4687, 0.8478, 0.6151, 0.8568, 0.6154, 0.8568, 0.7601, 0.8478, 0.7537, 0.8701, 0.6154, 0.8798, 0.6142, 0.8798, 0.7599, 0.8701, 0.7601, 0.8478, 0.6076, 0.8568, 0.6154, 0.8478, 0.6151, 0.6087, 0.4699, 0.6184, 0.4647, 0.6184, 0.4702])
me_cylinder.materials.append(mat_ferro)
me_cylinder.use_remesh_preserve_volume = False
me_cylinder.use_remesh_preserve_attributes = False
me_cylinder.use_mirror_vertex_groups = False
me_cylinder.update()

# ---- objects
ob_parafuso = bpy.data.objects.new('PARAFUSO', me_cylinder_002)
ob_madeira = bpy.data.objects.new('madeira', me_cylinder_001)
ob_ferro = bpy.data.objects.new('FERRO', me_cylinder)

# ---- transforms, parenting, visibility, modifiers, constraints
ob_parafuso.location = (-0.00456, -0.001272, 0.5358)
ob_parafuso.lineart.crease_threshold = 0.0
ob_madeira.location = (-0.00456, -0.001272, 0.5358)
ob_madeira.lineart.crease_threshold = 0.0
ob_ferro.location = (-0.00456, -0.001272, 0.5358)
ob_ferro.lineart.crease_threshold = 0.0

# ---- collection membership
col_collection_1.objects.link(ob_parafuso)
col_collection_1.objects.link(ob_madeira)
col_collection_1.objects.link(ob_ferro)

# ---- scene / render settings (as saved in the file)
scene.frame_start = 1; scene.frame_end = 250; scene.frame_set(1)
scene.render.engine = 'BLENDER_EEVEE_NEXT'
scene.render.resolution_percentage = 50
scene.render.dither_intensity = 0.0
scene.cycles.use_denoising = False
scene.cycles.samples = 128
scene.cycles.sampling_pattern = 'TABULATED_SOBOL'
scene.cycles.use_adaptive_sampling = False
scene.cycles.use_light_tree = False
scene.cycles.blur_glossy = 0.0
scene.cycles.sample_clamp_indirect = 0.0
scene.view_settings.view_transform = 'Standard'
bpy.context.view_layer.update()

# ---- added for rendering (the .blend has no active camera and no usable light): camera, sun
cam_auto = bpy.data.cameras.new('AutoCamera')
cam_auto.lens = 50.0
cam_auto.sensor_width = 36.0
cam_auto.clip_end = 1000.0
ob_auto_camera = bpy.data.objects.new('AutoCamera', cam_auto)
scene.collection.objects.link(ob_auto_camera)
ob_auto_camera.location = (2.13904, -2.7805, 2.20123)
ob_auto_camera.rotation_euler = (1.09748, -7.21219e-08, 0.694738)
scene.camera = ob_auto_camera
light_auto_sun = bpy.data.lights.new('AutoSun', 'SUN')
light_auto_sun.energy = 3.0
light_auto_sun.angle = 0.0523599
ob_auto_sun = bpy.data.objects.new('AutoSun', light_auto_sun)
scene.collection.objects.link(ob_auto_sun)
ob_auto_sun.rotation_euler = (0.872665, 0.174533, 0.523599)
bpy.context.view_layer.update()
